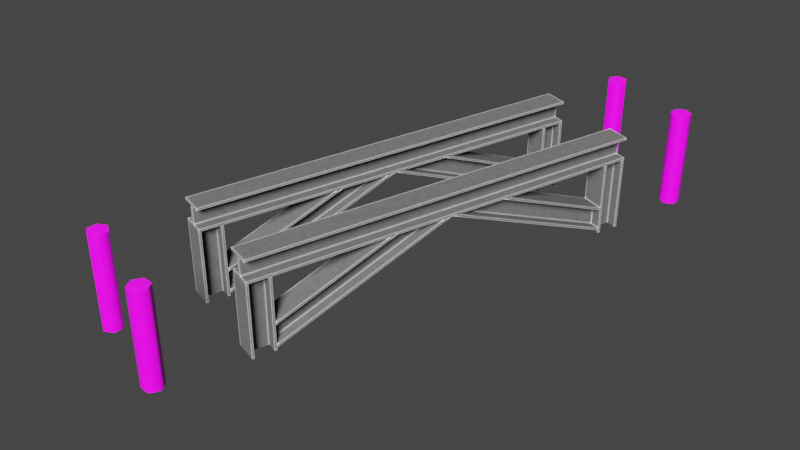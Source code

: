 # Source: 5x1arch.blend  (saved by Blender 2.93.21; exported with 4.5.12 LTS)
import bpy
from mathutils import Matrix  # noqa: F401  (used for matrix-valued properties, if any)

bpy.ops.wm.read_factory_settings(use_empty=True)
scene = bpy.context.scene
scene.name = 'Scene'

# ---- collections
col_collection_1 = bpy.data.collections.new('Collection 1'); scene.collection.children.link(col_collection_1)
col_collection_2 = bpy.data.collections.new('Collection 2'); scene.collection.children.link(col_collection_2)
col_collection_3 = bpy.data.collections.new('Collection 3'); scene.collection.children.link(col_collection_3)
col_collection_3.hide_render = True

# ---- images (referenced by path relative to the original .blend; pixels are not part of the script)
import os
ASSET_DIR = os.environ.get("B2B_ASSET_DIR", "")  # directory of the original .blend (textures are referenced by path, not embedded)
HERE = os.path.dirname(os.path.abspath(__file__))  # packed textures are extracted next to this script under _unpacked/

def load_image(name, relpath, width, height, colorspace="sRGB"):
    """Load a texture the original file referenced (path relative to the .blend, or extracted next to this script)."""
    p = next((c for c in (os.path.join(HERE, relpath), os.path.join(ASSET_DIR, relpath)) if relpath and os.path.exists(c)), "")
    if p:
        img = bpy.data.images.load(p, check_existing=True)
        img.name = name
    else:  # same state as the original file: an image datablock whose file is absent (Cycles renders it pink)
        img = bpy.data.images.new(name, width, height)
        img.source = "FILE"
        img.filepath = "//" + (relpath or name)
    img.colorspace_settings.name = colorspace
    return img
img_metal_texture = load_image('metal_texture', 'metal_texture.png', 1024, 1024, 'sRGB')
img_basewood_1k_d_brown_png = load_image('BaseWood_1K_D_Brown.png', 'BaseWood_1K_D_Brown.png', 1024, 1024, 'sRGB')
img_basewood_1k_d_brown_png_001 = load_image('BaseWood_1K_D_Brown.png.001', 'BaseWood_1K_D_Brown.png', 1024, 1024, 'sRGB')

# ---- materials (node trees are filled in below, after node groups)
mat_default_obj = bpy.data.materials.new('Default OBJ')
mat_material_002 = bpy.data.materials.new('Material.002')
mat_material_002.use_backface_culling = True
mat_material = bpy.data.materials.new('Material')
mat_material.alpha_threshold = 0.0
mat_material.line_color = (0.0, 0.0, 0.0, 1.0)
mat_material_001 = bpy.data.materials.new('Material.001')
mat_material_001.alpha_threshold = 0.0
mat_material_001.line_color = (0.0, 0.0, 0.0, 1.0)
mat_material_007 = bpy.data.materials.new('Material.007')

# ---- node groups
ng_edgemask = bpy.data.node_groups.new('EdgeMask', 'ShaderNodeTree')
_s = ng_edgemask.interface.new_socket(name='Color', in_out='OUTPUT', socket_type='NodeSocketColor')
_s.default_value = (0.0, 0.0, 0.0, 0.0)
_s = ng_edgemask.interface.new_socket(name='Radius', in_out='INPUT', socket_type='NodeSocketFloat')
_s.default_value = 0.05
_s.min_value = 0.0
_s.max_value = 1000.0
_s = ng_edgemask.interface.new_socket(name='Normal', in_out='INPUT', socket_type='NodeSocketVector')
_s.min_value = 0.0
_s.max_value = -1.0
_s.hide_value = True
_N = ng_edgemask.nodes; _L = ng_edgemask.links
n0 = _N.new('ShaderNodeBevel'); n0.name = 'Bevel'; n0.location = (-180, 80)
n0.samples = 10
n1 = _N.new('ShaderNodeNewGeometry'); n1.name = 'Geometry'; n1.location = (-200, -80)
n2 = _N.new('ShaderNodeVectorMath'); n2.name = 'Vector Math'; n2.location = (0, 0)
n2.operation = 'DOT_PRODUCT'
n3 = _N.new('NodeGroupInput'); n3.name = 'Group Input'; n3.location = (-400, 0)
n4 = _N.new('NodeGroupOutput'); n4.name = 'Group Output'; n4.location = (390, 0)
n5 = _N.new('ShaderNodeInvert'); n5.name = 'Invert'; n5.location = (200, 0)
_L.new(n5.outputs[0], n4.inputs[0])
_L.new(n0.outputs[0], n2.inputs[0])
_L.new(n1.outputs[1], n2.inputs[1])
_L.new(n2.outputs[1], n5.inputs[1])
_L.new(n3.outputs[0], n0.inputs[0])
_L.new(n3.outputs[1], n0.inputs[1])
n4.is_active_output = True

# ---- material node trees
mat_default_obj.use_nodes = True; mat_default_obj.node_tree.nodes.clear()
_N = mat_default_obj.node_tree.nodes; _L = mat_default_obj.node_tree.links
n0 = _N.new('ShaderNodeBsdfPrincipled'); n0.name = 'Principled BSDF'; n0.location = (10, 300)
n0.distribution = 'GGX'
n0.subsurface_method = 'BURLEY'
n0.inputs[3].default_value = 1.45
n0.inputs[27].default_value = (0.0, 0.0, 0.0, 1.0)
n0.inputs[28].default_value = 1.0
n1 = _N.new('ShaderNodeOutputMaterial'); n1.name = 'Material Output'; n1.location = (300, 300)
_L.new(n0.outputs[0], n1.inputs[0])
n1.is_active_output = True
mat_material_002.use_nodes = True; mat_material_002.node_tree.nodes.clear()
_N = mat_material_002.node_tree.nodes; _L = mat_material_002.node_tree.links
n0 = _N.new('ShaderNodeMath'); n0.name = 'Math'; n0.location = (1880, -200)
n0.inputs[2].default_value = 0.0
n1 = _N.new('ShaderNodeOutputMaterial'); n1.name = 'Material Output'; n1.location = (560, 320)
n2 = _N.new('ShaderNodeGroup'); n2.name = 'Group'; n2.location = (-640, 600)
n2.width = 335
n2.node_tree = ng_edgemask
n2.inputs[0].default_value = 0.04
n2.inputs[1].default_value = (0.0, 0.0, 0.0)
n3 = _N.new('ShaderNodeMix'); n3.name = 'Mix.001'; n3.location = (-440, 260)
n3.data_type = 'RGBA'
n3.inputs[6].default_value = (0.08228, 0.07421, 0.07421, 1.0)
n3.inputs[7].default_value = (0.09084, 0.08438, 0.08438, 1.0)
n4 = _N.new('ShaderNodeNewGeometry'); n4.name = 'Geometry'; n4.location = (-1260, 300)
n5 = _N.new('ShaderNodeTexVoronoi'); n5.name = 'Voronoi Texture'; n5.location = (-840, 300)
n5.inputs[2].default_value = 25.0
n6 = _N.new('ShaderNodeBsdfPrincipled'); n6.name = 'Principled BSDF'; n6.location = (180, 300)
n6.distribution = 'GGX'
n6.subsurface_method = 'BURLEY'
n6.inputs[3].default_value = 1.45
n6.inputs[27].default_value = (0.0, 0.0, 0.0, 1.0)
n6.inputs[28].default_value = 1.0
n7 = _N.new('ShaderNodeTexImage'); n7.name = 'Image Texture'; n7.location = (-1000, 580)
n7.image = img_metal_texture
n8 = _N.new('ShaderNodeBsdfDiffuse'); n8.name = 'Diffuse BSDF'; n8.location = (220, 500)
n9 = _N.new('ShaderNodeValToRGB'); n9.name = 'ColorRamp'; n9.location = (-400, -20)
while len(n9.color_ramp.elements) > 1: n9.color_ramp.elements.remove(n9.color_ramp.elements[-1])
n9.color_ramp.elements[0].position = 0.0; n9.color_ramp.elements[0].color = (0.07819, 0.07819, 0.07819, 1.0)
_e = n9.color_ramp.elements.new(1.0); _e.color = (0.09531, 0.09531, 0.09531, 1.0)
n10 = _N.new('ShaderNodeMix'); n10.name = 'Mix'; n10.location = (-200, 340)
n10.data_type = 'RGBA'
n10.inputs[7].default_value = (0.45, 0.45, 0.45, 1.0)
n11 = _N.new('ShaderNodeMath'); n11.name = 'Math.001'; n11.location = (-40, 140)
n11.operation = 'MAXIMUM'
n11.inputs[2].default_value = 0.0
_L.new(n2.outputs[0], n10.inputs[0])
_L.new(n4.outputs[0], n5.inputs[0])
_L.new(n3.outputs[2], n10.inputs[6])
_L.new(n5.outputs[1], n3.inputs[0])
_L.new(n5.outputs[1], n9.inputs[0])
_L.new(n11.outputs[0], n6.inputs[1])
_L.new(n2.outputs[0], n11.inputs[1])
_L.new(n10.outputs[2], n6.inputs[0])
_L.new(n9.outputs[0], n11.inputs[0])
_L.new(n8.outputs[0], n1.inputs[0])
_L.new(n11.outputs[0], n8.inputs[0])
n1.is_active_output = True
mat_material.use_nodes = True; mat_material.node_tree.nodes.clear()
_N = mat_material.node_tree.nodes; _L = mat_material.node_tree.links
n0 = _N.new('ShaderNodeOutputMaterial'); n0.name = 'Material Output'; n0.location = (300, 300)
n1 = _N.new('ShaderNodeBsdfPrincipled'); n1.name = 'Principled BSDF'; n1.location = (10, 300)
n1.distribution = 'GGX'
n1.subsurface_method = 'BURLEY'
n1.inputs[2].default_value = 0.4
n1.inputs[3].default_value = 1.45
n1.inputs[27].default_value = (0.0, 0.0, 0.0, 1.0)
n1.inputs[28].default_value = 1.0
n2 = _N.new('ShaderNodeTexImage'); n2.name = 'Image Texture'; n2.location = (-280, 280)
n2.image = img_basewood_1k_d_brown_png
_L.new(n1.outputs[0], n0.inputs[0])
_L.new(n2.outputs[0], n1.inputs[0])
n0.is_active_output = True
mat_material_001.use_nodes = True; mat_material_001.node_tree.nodes.clear()
_N = mat_material_001.node_tree.nodes; _L = mat_material_001.node_tree.links
n0 = _N.new('ShaderNodeOutputMaterial'); n0.name = 'Material Output'; n0.location = (300, 300)
n1 = _N.new('ShaderNodeBsdfPrincipled'); n1.name = 'Principled BSDF'; n1.location = (10, 300)
n1.distribution = 'GGX'
n1.subsurface_method = 'BURLEY'
n1.inputs[2].default_value = 0.4
n1.inputs[3].default_value = 1.45
n1.inputs[27].default_value = (0.0, 0.0, 0.0, 1.0)
n1.inputs[28].default_value = 1.0
n2 = _N.new('ShaderNodeTexImage'); n2.name = 'Image Texture'; n2.location = (-280, 280)
n2.image = img_basewood_1k_d_brown_png_001
_L.new(n1.outputs[0], n0.inputs[0])
_L.new(n2.outputs[0], n1.inputs[0])
n0.is_active_output = True
mat_material_007.use_nodes = True; mat_material_007.node_tree.nodes.clear()
_N = mat_material_007.node_tree.nodes; _L = mat_material_007.node_tree.links
n0 = _N.new('ShaderNodeBsdfPrincipled'); n0.name = 'Principled BSDF'; n0.location = (10, 300)
n0.distribution = 'GGX'
n0.subsurface_method = 'BURLEY'
n0.inputs[3].default_value = 1.45
n0.inputs[27].default_value = (0.0, 0.0, 0.0, 1.0)
n0.inputs[28].default_value = 1.0
n1 = _N.new('ShaderNodeOutputMaterial'); n1.name = 'Material Output'; n1.location = (300, 300)
n2 = _N.new('ShaderNodeTexImage'); n2.name = 'Image Texture'; n2.location = (-280, 280)
n2.image = img_basewood_1k_d_brown_png
_L.new(n0.outputs[0], n1.inputs[0])
_L.new(n2.outputs[0], n0.inputs[0])
n1.is_active_output = True

# ---- world
world_world = bpy.data.worlds.new('World'); scene.world = world_world
world_world.use_nodes = True; world_world.node_tree.nodes.clear()
_N = world_world.node_tree.nodes; _L = world_world.node_tree.links
n0 = _N.new('ShaderNodeOutputWorld'); n0.name = 'World Output'; n0.location = (300, 300)
n1 = _N.new('ShaderNodeBackground'); n1.name = 'Background'; n1.location = (10, 300)
n1.inputs[0].default_value = (0.05088, 0.05088, 0.05088, 1.0)
_L.new(n1.outputs[0], n0.inputs[0])
n0.is_active_output = True
world_world.color = (0.05088, 0.05088, 0.05088)
world_world.use_sun_shadow = False
world_world.sun_shadow_jitter_overblur = 0.0

# ---- cameras
cam_camera = bpy.data.cameras.new('Camera')
cam_camera.display_size = 0.1

# ---- lights
light_sun_001 = bpy.data.lights.new('Sun.001', 'SUN')
light_sun_001.transmission_factor = 0.0
light_sun_001.angle = 0.3146
light_sun_001.energy = 8.0
light_sun_001.shadow_soft_size = 0.09563

# ---- meshes
me_constructionsite1x1 = bpy.data.meshes.new('ConstructionSite1x1')
me_constructionsite1x1.from_pydata([(-0.2861, 0.3099, -0.2139), (-0.2824, -1.275e-07, -0.2176), (-0.25, -1.296e-07, -0.2042), (-0.25, 0.3099, -0.199), (-0.2176, -1.275e-07, -0.2176), (-0.2139, 0.3099, -0.2139), (-0.2042, -1.222e-07, -0.25), (-0.199, 0.3099, -0.25), (-0.2176, -1.169e-07, -0.2824), (-0.2139, 0.3099, -0.2861), (-0.25, -1.147e-07, -0.2958), (-0.25, 0.3099, -0.301), (-0.2824, -1.169e-07, -0.2824), (-0.2861, 0.3099, -0.2861), (-0.2958, -1.222e-07, -0.25), (-0.301, 0.3099, -0.25), (-0.2824, -1.275e-07, -0.2176), (-0.2861, 0.3099, -0.2139), (-0.2861, 0.3099, 0.2861), (-0.2824, -1.275e-07, 0.2824), (-0.25, -1.296e-07, 0.2958), (-0.25, 0.3099, 0.301), (-0.2176, -1.275e-07, 0.2824), (-0.2139, 0.3099, 0.2861), (-0.2042, -1.222e-07, 0.25), (-0.199, 0.3099, 0.25), (-0.2176, -1.169e-07, 0.2176), (-0.2139, 0.3099, 0.2139), (-0.25, -1.147e-07, 0.2042), (-0.25, 0.3099, 0.199), (-0.2824, -1.169e-07, 0.2176), (-0.2861, 0.3099, 0.2139), (-0.2958, -1.222e-07, 0.25), (-0.301, 0.3099, 0.25), (-0.2824, -1.275e-07, 0.2824), (-0.2861, 0.3099, 0.2861), (-0.25, 0.3223, 0.25), (-0.2139, 0.3099, 0.2861), (-0.199, 0.3099, 0.25), (-0.2139, 0.3099, 0.2139), (-0.25, 0.3099, 0.301), (-0.25, 0.3099, 0.199), (-0.2861, 0.3099, 0.2861), (-0.2861, 0.3099, 0.2139), (-0.301, 0.3099, 0.25), (-0.25, 0.3223, -0.25), (-0.2139, 0.3099, -0.2139), (-0.199, 0.3099, -0.25), (-0.2139, 0.3099, -0.2861), (-0.25, 0.3099, -0.199), (-0.25, 0.3099, -0.301), (-0.2861, 0.3099, -0.2139), (-0.2861, 0.3099, -0.2861), (-0.301, 0.3099, -0.25)], [], [(0, 1, 2), (3, 0, 2), (3, 2, 4), (5, 3, 4), (5, 4, 6), (7, 5, 6), (7, 6, 8), (9, 7, 8), (9, 8, 10), (11, 9, 10), (11, 10, 12), (13, 11, 12), (13, 12, 14), (15, 13, 14), (15, 14, 16), (17, 15, 16), (18, 19, 20), (21, 18, 20), (21, 20, 22), (23, 21, 22), (23, 22, 24), (25, 23, 24), (25, 24, 26), (27, 25, 26), (27, 26, 28), (29, 27, 28), (29, 28, 30), (31, 29, 30), (31, 30, 32), (33, 31, 32), (33, 32, 34), (35, 33, 34), (36, 37, 38), (36, 38, 39), (36, 40, 37), (36, 39, 41), (36, 42, 40), (36, 41, 43), (36, 44, 42), (36, 43, 44), (45, 46, 47), (45, 47, 48), (45, 49, 46), (45, 48, 50), (45, 51, 49), (45, 50, 52), (45, 53, 51), (45, 52, 53)])
me_constructionsite1x1.polygons.foreach_set('use_smooth', [True] * 48)
_uv = me_constructionsite1x1.uv_layers.new(name='UVMap')
_uv.uv.foreach_set('vector', [0.01218, 0.9958, 0.01259, 0.5045, 0.07306, 0.5045, 0.07264, 0.9958, 0.01218, 0.9958, 0.07306, 0.5045, 0.07264, 0.9958, 0.07306, 0.5045, 0.1335, 0.5045, 0.1331, 0.9958, 0.07264, 0.9958, 0.1335, 0.5045, 0.1331, 0.9958, 0.1335, 0.5045, 0.194, 0.5045, 0.1936, 0.9958, 0.1331, 0.9958, 0.194, 0.5045, 0.1936, 0.9958, 0.194, 0.5045, 0.2544, 0.5045, 0.254, 0.9958, 0.1936, 0.9958, 0.2544, 0.5045, 0.254, 0.9958, 0.2544, 0.5045, 0.3149, 0.5046, 0.3145, 0.9958, 0.254, 0.9958, 0.3149, 0.5046, 0.3145, 0.9958, 0.3149, 0.5046, 0.3754, 0.5046, 0.3749, 0.9958, 0.3145, 0.9958, 0.3754, 0.5046, 0.3749, 0.9958, 0.3754, 0.5046, 0.4358, 0.5046, 0.4354, 0.9958, 0.3749, 0.9958, 0.4358, 0.5046, 0.4354, 0.9958, 0.4358, 0.5046, 0.4963, 0.5046, 0.4959, 0.9958, 0.4354, 0.9958, 0.4963, 0.5046, 0.01218, 0.9958, 0.01259, 0.5045, 0.07306, 0.5045, 0.07264, 0.9958, 0.01218, 0.9958, 0.07306, 0.5045, 0.07264, 0.9958, 0.07306, 0.5045, 0.1335, 0.5045, 0.1331, 0.9958, 0.07264, 0.9958, 0.1335, 0.5045, 0.1331, 0.9958, 0.1335, 0.5045, 0.194, 0.5045, 0.1936, 0.9958, 0.1331, 0.9958, 0.194, 0.5045, 0.1936, 0.9958, 0.194, 0.5045, 0.2544, 0.5045, 0.254, 0.9958, 0.1936, 0.9958, 0.2544, 0.5045, 0.254, 0.9958, 0.2544, 0.5045, 0.3149, 0.5046, 0.3145, 0.9958, 0.254, 0.9958, 0.3149, 0.5046, 0.3145, 0.9958, 0.3149, 0.5046, 0.3754, 0.5046, 0.3749, 0.9958, 0.3145, 0.9958, 0.3754, 0.5046, 0.3749, 0.9958, 0.3754, 0.5046, 0.4358, 0.5046, 0.4354, 0.9958, 0.3749, 0.9958, 0.4358, 0.5046, 0.4354, 0.9958, 0.4358, 0.5046, 0.4963, 0.5046, 0.4959, 0.9958, 0.4354, 0.9958, 0.4963, 0.5046, 0.6884, 0.1879, 0.7119, 0.2446, 0.6649, 0.2446, 0.6884, 0.1879, 0.6649, 0.2446, 0.6317, 0.2114, 0.6884, 0.1879, 0.7451, 0.2114, 0.7119, 0.2446, 0.6884, 0.1879, 0.6317, 0.2114, 0.6317, 0.1644, 0.6884, 0.1879, 0.7451, 0.1644, 0.7451, 0.2114, 0.6884, 0.1879, 0.6317, 0.1644, 0.6649, 0.1312, 0.6884, 0.1879, 0.7119, 0.1312, 0.7451, 0.1644, 0.6884, 0.1879, 0.6649, 0.1312, 0.7119, 0.1312, 0.6884, 0.1879, 0.7119, 0.2446, 0.6649, 0.2446, 0.6884, 0.1879, 0.6649, 0.2446, 0.6317, 0.2114, 0.6884, 0.1879, 0.7451, 0.2114, 0.7119, 0.2446, 0.6884, 0.1879, 0.6317, 0.2114, 0.6317, 0.1644, 0.6884, 0.1879, 0.7451, 0.1644, 0.7451, 0.2114, 0.6884, 0.1879, 0.6317, 0.1644, 0.6649, 0.1312, 0.6884, 0.1879, 0.7119, 0.1312, 0.7451, 0.1644, 0.6884, 0.1879, 0.6649, 0.1312, 0.7119, 0.1312])
me_constructionsite1x1.materials.append(mat_default_obj)
me_constructionsite1x1.use_remesh_fix_poles = True
me_constructionsite1x1.use_remesh_preserve_attributes = False
me_constructionsite1x1.update()
me_constructionsite1x1.normals_split_custom_set([tuple(v) for v in zip(*[iter([-0.707, -0.017, 0.707, -0.707, -0.01695, 0.707, -1.493e-06, -0.01698, 0.9999, -2.474e-07, -0.01698, 0.9999, -0.707, -0.017, 0.707, -1.493e-06, -0.01698, 0.9999, -2.474e-07, -0.01698, 0.9999, -1.493e-06, -0.01698, 0.9999, 0.707, -0.01698, 0.707, 0.707, -0.01698, 0.707, -2.474e-07, -0.01698, 0.9999, 0.707, -0.01698, 0.707, 0.707, -0.01698, 0.707, 0.707, -0.01698, 0.707, 0.9999, -0.01698, 2.72e-06, 0.9999, -0.01698, -1.547e-06, 0.707, -0.01698, 0.707, 0.9999, -0.01698, 2.72e-06, 0.9999, -0.01698, -1.547e-06, 0.9999, -0.01698, 2.72e-06, 0.707, -0.01698, -0.707, 0.707, -0.01698, -0.707, 0.9999, -0.01698, -1.547e-06, 0.707, -0.01698, -0.707, 0.707, -0.01698, -0.707, 0.707, -0.01698, -0.707, 1.616e-06, -0.01698, -0.9999, -7.836e-07, -0.01698, -0.9999, 0.707, -0.01698, -0.707, 1.616e-06, -0.01698, -0.9999, -7.836e-07, -0.01698, -0.9999, 1.616e-06, -0.01698, -0.9999, -0.707, -0.01698, -0.707, -0.707, -0.01698, -0.707, -7.836e-07, -0.01698, -0.9999, -0.707, -0.01698, -0.707, -0.707, -0.01698, -0.707, -0.707, -0.01698, -0.707, -0.9999, -0.01698, -2.352e-06, -0.9999, -0.01698, 7.836e-07, -0.707, -0.01698, -0.707, -0.9999, -0.01698, -2.352e-06, -0.9999, -0.01698, 7.836e-07, -0.9999, -0.01698, -2.352e-06, -0.707, -0.01696, 0.707, -0.707, -0.01699, 0.707, -0.9999, -0.01698, 7.836e-07, -0.707, -0.01696, 0.707, -0.707, -0.017, 0.707, -0.707, -0.01695, 0.707, -3.579e-06, -0.01698, 0.9999, 1.443e-07, -0.01698, 0.9999, -0.707, -0.017, 0.707, -3.579e-06, -0.01698, 0.9999, 1.443e-07, -0.01698, 0.9999, -3.579e-06, -0.01698, 0.9999, 0.707, -0.01698, 0.707, 0.707, -0.01698, 0.707, 1.443e-07, -0.01698, 0.9999, 0.707, -0.01698, 0.707, 0.707, -0.01698, 0.707, 0.707, -0.01698, 0.707, 0.9999, -0.01698, 2.822e-06, 0.9999, -0.01698, -8.248e-07, 0.707, -0.01698, 0.707, 0.9999, -0.01698, 2.822e-06, 0.9999, -0.01698, -8.248e-07, 0.9999, -0.01698, 2.822e-06, 0.707, -0.01698, -0.707, 0.707, -0.01698, -0.707, 0.9999, -0.01698, -8.248e-07, 0.707, -0.01698, -0.707, 0.707, -0.01698, -0.707, 0.707, -0.01698, -0.707, 1.963e-06, -0.01698, -0.9999, -1.567e-06, -0.01698, -0.9999, 0.707, -0.01698, -0.707, 1.963e-06, -0.01698, -0.9999, -1.567e-06, -0.01698, -0.9999, 1.963e-06, -0.01698, -0.9999, -0.707, -0.01698, -0.707, -0.707, -0.01698, -0.707, -1.567e-06, -0.01698, -0.9999, -0.707, -0.01698, -0.707, -0.707, -0.01698, -0.707, -0.707, -0.01698, -0.707, -0.9999, -0.01698, -1.82e-06, -0.9999, -0.01698, 1.382e-06, -0.707, -0.01698, -0.707, -0.9999, -0.01698, -1.82e-06, -0.9999, -0.01698, 1.382e-06, -0.9999, -0.01698, -1.82e-06, -0.707, -0.01696, 0.707, -0.707, -0.01699, 0.707, -0.9999, -0.01698, 1.382e-06, -0.707, -0.01696, 0.707, -2.958e-07, 1.0, 1.641e-06, 0.1675, 0.9716, 0.1675, 0.2368, 0.9716, 1.359e-06, -2.958e-07, 1.0, 1.641e-06, 0.2368, 0.9716, 1.359e-06, 0.1675, 0.9716, -0.1675, -2.958e-07, 1.0, 1.641e-06, -1.07e-07, 0.9716, 0.2368, 0.1675, 0.9716, 0.1675, -2.958e-07, 1.0, 1.641e-06, 0.1675, 0.9716, -0.1675, -8.494e-08, 0.9716, -0.2368, -2.958e-07, 1.0, 1.641e-06, -0.1675, 0.9716, 0.1675, -1.07e-07, 0.9716, 0.2368, -2.958e-07, 1.0, 1.641e-06, -8.494e-08, 0.9716, -0.2368, -0.1675, 0.9716, -0.1675, -2.958e-07, 1.0, 1.641e-06, -0.2368, 0.9716, 2.227e-06, -0.1675, 0.9716, 0.1675, -2.958e-07, 1.0, 1.641e-06, -0.1675, 0.9716, -0.1675, -0.2368, 0.9716, 2.227e-06, -3.047e-07, 1.0, 1.466e-06, 0.1675, 0.9716, 0.1675, 0.2368, 0.9716, 1.265e-06, -3.047e-07, 1.0, 1.466e-06, 0.2368, 0.9716, 1.265e-06, 0.1675, 0.9716, -0.1675, -3.047e-07, 1.0, 1.466e-06, -1.133e-07, 0.9716, 0.2368, 0.1675, 0.9716, 0.1675, -3.047e-07, 1.0, 1.466e-06, 0.1675, 0.9716, -0.1675, -9.124e-08, 0.9716, -0.2368, -3.047e-07, 1.0, 1.466e-06, -0.1675, 0.9716, 0.1675, -1.133e-07, 0.9716, 0.2368, -3.047e-07, 1.0, 1.466e-06, -9.124e-08, 0.9716, -0.2368, -0.1675, 0.9716, -0.1675, -3.047e-07, 1.0, 1.466e-06, -0.2368, 0.9716, 2.048e-06, -0.1675, 0.9716, 0.1675, -3.047e-07, 1.0, 1.466e-06, -0.1675, 0.9716, -0.1675, -0.2368, 0.9716, 2.048e-06])] * 3)])
me_beam_004 = bpy.data.meshes.new('Beam.004')
me_beam_004.from_pydata([(-0.1, -0.7365, 0.1), (-0.01, -0.7448, 0.08), (0.1, -0.7448, 0.08), (0.1, -0.8108, -0.08), (0.1, -0.819, -0.1), (0.01, -0.819, -0.1), (-0.01, -0.819, -0.1), (0.01, -0.8108, -0.08), (0.01, -0.7448, 0.08), (-0.01, -0.7365, 0.1), (-0.1, -0.819, -0.1), (-0.1, -0.7448, 0.08), (0.01, -0.7365, 0.1), (-0.1, -0.8108, -0.08), (0.1, -0.7365, 0.1), (-0.01, -0.8108, -0.08), (-0.1, 0.3091, 0.1), (-0.01, 0.3576, 0.08), (0.1, 0.3576, 0.08), (0.1, 0.7453, -0.08), (0.1, 0.7938, -0.1), (0.01, 0.7938, -0.1), (-0.01, 0.7938, -0.1), (0.01, 0.7453, -0.08), (0.01, 0.3576, 0.08), (-0.01, 0.3091, 0.1), (-0.1, 0.7938, -0.1), (-0.1, 0.3576, 0.08), (0.01, 0.3091, 0.1), (-0.1, 0.7453, -0.08), (0.1, 0.3091, 0.1), (-0.01, 0.7453, -0.08), (-0.1, -0.693, 0.7299), (-0.01, -0.693, 0.7299), (0.01, -0.693, 0.7299), (0.1, -0.693, 0.7299), (0.1, -0.7006, 0.7114), (0.01, -0.7006, 0.7114), (0.01, -0.7616, 0.5635), (0.1, -0.7616, 0.5635), (0.1, -0.7693, 0.545), (0.01, -0.7693, 0.545), (-0.01, -0.7693, 0.545), (-0.1, -0.7693, 0.545), (-0.1, -0.7616, 0.5635), (-0.01, -0.7616, 0.5635), (-0.01, -0.7006, 0.7114), (-0.1, -0.7006, 0.7114), (-0.1, 0.8785, 0.0814), (-0.01, 0.8785, 0.0814), (0.01, 0.8785, 0.0814), (0.1, 0.8785, 0.0814), (0.1, 0.8709, 0.06291), (0.01, 0.8709, 0.06291), (0.01, 0.8098, -0.08499), (0.1, 0.8098, -0.08499), (0.1, 0.8022, -0.1035), (0.01, 0.8022, -0.1035), (-0.01, 0.8022, -0.1035), (-0.1, 0.8022, -0.1035), (-0.1, 0.8098, -0.08499), (-0.01, 0.8098, -0.08499), (-0.01, 0.8709, 0.06291), (-0.1, 0.8709, 0.06291), (-0.1, -1.013, -0.04664), (-0.01, -1.013, -0.04664), (0.01, -1.013, -0.04664), (0.1, -1.013, -0.04664), (0.1, -0.9949, -0.05427), (0.01, -0.9949, -0.05427), (0.01, -0.847, -0.1153), (0.1, -0.847, -0.1153), (0.1, -0.8285, -0.1229), (0.01, -0.8285, -0.1229), (-0.01, -0.8285, -0.1229), (-0.1, -0.8285, -0.1229), (-0.1, -0.847, -0.1153), (-0.01, -0.847, -0.1153), (-0.01, -0.9949, -0.05427), (-0.1, -0.9949, -0.05427), (-0.1, -0.7693, 0.545), (-0.01, -0.7693, 0.545), (0.01, -0.7693, 0.545), (0.1, -0.7693, 0.545), (0.1, -0.7508, 0.5373), (0.01, -0.7508, 0.5373), (0.01, -0.6029, 0.4763), (0.1, -0.6029, 0.4763), (0.1, -0.5844, 0.4687), (0.01, -0.5844, 0.4687), (-0.01, -0.5844, 0.4687), (-0.1, -0.5844, 0.4687), (-0.1, -0.6029, 0.4763), (-0.01, -0.6029, 0.4763), (-0.01, -0.7508, 0.5373), (-0.1, -0.7508, 0.5373)], [], [(13, 15, 31, 29), (12, 14, 30, 28), (10, 13, 29, 26), (9, 12, 28, 25), (8, 7, 23, 24), (6, 10, 26, 22), (5, 6, 22, 21), (4, 5, 21, 20), (7, 3, 19, 23), (3, 4, 20, 19), (14, 2, 18, 30), (2, 8, 24, 18), (15, 1, 17, 31), (1, 11, 27, 17), (0, 9, 25, 16), (11, 0, 16, 27), (32, 47, 46, 33), (33, 46, 37, 34), (34, 37, 36, 35), (38, 41, 40, 39), (38, 45, 42, 41), (44, 43, 42, 45), (37, 46, 45, 38), (32, 33, 49, 48), (33, 34, 50, 49), (34, 35, 51, 50), (35, 36, 52, 51), (36, 37, 53, 52), (37, 38, 54, 53), (38, 39, 55, 54), (39, 40, 56, 55), (40, 41, 57, 56), (41, 42, 58, 57), (42, 43, 59, 58), (43, 44, 60, 59), (44, 45, 61, 60), (45, 46, 62, 61), (46, 47, 63, 62), (47, 32, 48, 63), (64, 65, 81, 80), (65, 66, 82, 81), (66, 67, 83, 82), (67, 68, 84, 83), (68, 69, 85, 84), (69, 70, 86, 85), (70, 71, 87, 86), (71, 72, 88, 87), (72, 73, 89, 88), (73, 74, 90, 89), (74, 75, 91, 90), (75, 76, 92, 91), (76, 77, 93, 92), (77, 78, 94, 93), (78, 79, 95, 94), (79, 64, 80, 95)])
_uv = me_beam_004.uv_layers.new(name='UVMap')
_uv.uv.foreach_set('vector', [0.8354, 0.6441, 0.7975, 0.6441, 0.7975, 0.0, 0.8354, 0.0, 0.5612, 0.4328, 0.5232, 0.4328, 0.5232, 0.0, 0.5612, 0.0, 0.9747, 0.0, 0.9831, 0.003482, 0.9831, 0.6601, 0.9747, 0.6805, 0.5696, 0.4328, 0.5612, 0.4328, 0.5612, 0.0, 0.5696, 0.0, 0.5232, 0.6287, 0.4557, 0.6566, 0.4557, 0.0, 0.5232, 0.1636, 0.2068, 0.6675, 0.1688, 0.6675, 0.1688, 0.0, 0.2068, 0.0, 0.2152, 0.6675, 0.2068, 0.6675, 0.2068, 0.0, 0.2152, 0.0, 0.2532, 0.6675, 0.2152, 0.6675, 0.2152, 0.0, 0.2532, 0.0, 0.7975, 0.6441, 0.7595, 0.6441, 0.7595, 0.0, 0.7975, 0.0, 0.9916, 0.677, 0.9831, 0.6805, 0.9831, 0.0, 0.9916, 0.02045, 1.0, 0.9268, 0.9916, 0.9302, 0.9916, 0.4651, 1.0, 0.4856, 0.9409, 0.9125, 0.903, 0.9125, 0.903, 0.4562, 0.9409, 0.4562, 0.3882, 0.0, 0.4557, 0.02786, 0.4557, 0.493, 0.3882, 0.6566, 0.9409, 0.4562, 0.903, 0.4562, 0.903, 0.0, 0.9409, 0.0, 0.6076, 0.4328, 0.5696, 0.4328, 0.5696, 0.0, 0.6076, 2.98e-08, 0.9916, 0.0, 1.0, 0.003482, 1.0, 0.4447, 0.9916, 0.4651, 0.1688, 0.6675, 0.1772, 0.6675, 0.1772, 0.7055, 0.1688, 0.7055, 0.1688, 0.7055, 0.1772, 0.7055, 0.1772, 0.7139, 0.1688, 0.7139, 0.1688, 0.7139, 0.1772, 0.7139, 0.1772, 0.7519, 0.1688, 0.7519, 0.2447, 0.7139, 0.2532, 0.7139, 0.2532, 0.7519, 0.2447, 0.7519, 0.2447, 0.7139, 0.2447, 0.7055, 0.2532, 0.7055, 0.2532, 0.7139, 0.2447, 0.6675, 0.2532, 0.6675, 0.2532, 0.7055, 0.2447, 0.7055, 0.1772, 0.7139, 0.1772, 0.7055, 0.2447, 0.7055, 0.2447, 0.7139, 0.1688, 0.7036, 0.1308, 0.7036, 0.1308, 0.0, 0.1688, 0.0, 0.1308, 0.7036, 0.1224, 0.7036, 0.1224, 0.0, 0.1308, 0.0, 0.1224, 0.7036, 0.08439, 0.7036, 0.08439, 0.0, 0.1224, 0.0, 0.9747, 0.7173, 0.9662, 0.7173, 0.9662, 0.0, 0.9747, 0.0, 0.7215, 0.0, 0.7595, 0.0, 0.7595, 0.7036, 0.7215, 0.7036, 0.2532, 0.0, 0.3207, 0.0, 0.3207, 0.7173, 0.2532, 0.7173, 0.6456, 0.7036, 0.6076, 0.7036, 0.6076, 0.0, 0.6456, 0.0, 0.9662, 0.7173, 0.9578, 0.7173, 0.9578, 0.0, 0.9662, 0.0, 0.08439, 0.7036, 0.04641, 0.7036, 0.04641, 0.0, 0.08439, 0.0, 0.04641, 0.7036, 0.03797, 0.7036, 0.03797, 0.0, 0.04641, 0.0, 0.03797, 0.7036, 0.0, 0.7036, 1.49e-08, 0.0, 0.03797, 0.0, 0.9494, 0.0, 0.9578, 0.0, 0.9578, 0.7173, 0.9494, 0.7173, 0.6835, 0.7036, 0.6456, 0.7036, 0.6456, 0.0, 0.6835, 0.0, 0.3882, 0.7173, 0.3207, 0.7173, 0.3207, 0.0, 0.3882, 0.0, 0.7215, 0.7036, 0.6835, 0.7036, 0.6835, 0.0, 0.7215, 0.0, 0.9409, 0.0, 0.9494, 0.0, 0.9494, 0.7173, 0.9409, 0.7173, 0.7975, 0.6441, 0.8354, 0.6441, 0.8354, 0.9141, 0.7975, 0.9141, 0.8354, 0.6441, 0.8439, 0.6441, 0.8439, 0.9141, 0.8354, 0.9141, 0.8439, 0.6441, 0.8819, 0.6441, 0.8819, 0.9141, 0.8439, 0.9141, 0.8945, 0.5401, 0.903, 0.5401, 0.903, 0.8101, 0.8945, 0.8101, 0.7595, 0.6441, 0.7975, 0.6441, 0.7975, 0.9141, 0.7595, 0.9141, 0.8354, 0.0, 0.903, 0.0, 0.903, 0.27, 0.8354, 0.27, 0.4262, 0.6566, 0.4641, 0.6566, 0.4641, 0.9266, 0.4262, 0.9266, 0.5063, 0.6566, 0.5148, 0.6566, 0.5148, 0.9266, 0.5063, 0.9266, 0.5232, 0.4328, 0.5612, 0.4328, 0.5612, 0.7028, 0.5232, 0.7028, 0.5612, 0.4328, 0.5696, 0.4328, 0.5696, 0.7028, 0.5612, 0.7028, 0.5696, 0.4328, 0.6076, 0.4328, 0.6076, 0.7028, 0.5696, 0.7028, 0.5148, 0.6566, 0.5232, 0.6566, 0.5232, 0.9266, 0.5148, 0.9266, 0.3882, 0.6566, 0.4262, 0.6566, 0.4262, 0.9266, 0.3882, 0.9266, 0.8354, 0.27, 0.903, 0.27, 0.903, 0.5401, 0.8354, 0.5401, 0.4641, 0.6566, 0.5021, 0.6566, 0.5021, 0.9266, 0.4641, 0.9266, 0.8861, 0.5401, 0.8945, 0.5401, 0.8945, 0.8101, 0.8861, 0.8101])
me_beam_004.materials.append(mat_material_002)
me_beam_004.use_remesh_fix_poles = True
me_beam_004.use_remesh_preserve_attributes = False
me_beam_004.update()
me_platform_full_ironteeth = bpy.data.meshes.new('Platform.Full.IronTeeth')
me_platform_full_ironteeth.from_pydata([(-1.839, 2.384e-07, 0.8388), (-1.839, 0.8388, 0.8388), (-1.816, 0.8388, 0.9226), (-1.816, 2.384e-07, 0.9226), (-1.878, 0.8388, 0.9838), (-1.878, 2.384e-07, 0.9838), (-1.961, 0.8388, 0.9614), (-1.961, 2.384e-07, 0.9614), (-1.984, 2.384e-07, 0.8777), (-1.984, 0.8388, 0.8777), (-1.922, 2.384e-07, 0.8164), (-1.922, 0.8388, 0.8164), (-1.839, 0.8388, 0.8388), (-1.839, 2.384e-07, 0.8388), (-1.839, 2.384e-07, 0.1612), (-1.839, 0.8388, 0.1612), (-1.923, 0.8388, 0.1836), (-1.923, 2.384e-07, 0.1836), (-1.984, 0.8388, 0.1223), (-1.984, 2.384e-07, 0.1223), (-1.961, 0.8388, 0.03864), (-1.961, 2.384e-07, 0.03864), (-1.878, 2.384e-07, 0.01624), (-1.878, 0.8388, 0.01624), (-1.816, 2.384e-07, 0.07753), (-1.816, 0.8388, 0.07753), (-1.839, 0.8388, 0.1612), (-1.839, 2.384e-07, 0.1612)], [], [(0, 1, 2), (3, 0, 2), (3, 2, 4), (5, 3, 4), (5, 4, 6), (7, 5, 6), (8, 7, 6), (9, 8, 6), (10, 8, 9), (11, 10, 9), (10, 11, 12), (13, 10, 12), (14, 15, 16), (17, 14, 16), (17, 16, 18), (19, 17, 18), (19, 18, 20), (21, 19, 20), (22, 21, 20), (23, 22, 20), (24, 22, 23), (25, 24, 23), (24, 25, 26), (27, 24, 26)])
me_platform_full_ironteeth.polygons.foreach_set('use_smooth', [True] * 24)
_uv = me_platform_full_ironteeth.uv_layers.new(name='UVMap')
_uv.uv.foreach_set('vector', [0.4915, 0.9983, 0.4915, 0.5014, 0.4476, 0.5014, 0.4476, 0.9983, 0.4915, 0.9983, 0.4476, 0.5014, 0.4476, 0.9983, 0.4476, 0.5014, 0.3661, 0.5014, 0.3661, 0.9983, 0.4476, 0.9983, 0.3661, 0.5014, 0.3661, 0.9983, 0.3661, 0.5014, 0.3253, 0.5014, 0.3253, 0.9983, 0.3661, 0.9983, 0.3253, 0.5014, 0.2846, 0.9983, 0.3253, 0.9983, 0.3253, 0.5014, 0.2846, 0.5014, 0.2846, 0.9983, 0.3253, 0.5014, 0.203, 0.9983, 0.2846, 0.9983, 0.2846, 0.5014, 0.203, 0.5014, 0.203, 0.9983, 0.2846, 0.5014, 0.203, 0.9983, 0.203, 0.5014, 0.1592, 0.5014, 0.1592, 0.9983, 0.203, 0.9983, 0.1592, 0.5014, 0.4915, 0.9983, 0.4915, 0.5014, 0.4476, 0.5014, 0.4476, 0.9983, 0.4915, 0.9983, 0.4476, 0.5014, 0.4476, 0.9983, 0.4476, 0.5014, 0.3661, 0.5014, 0.3661, 0.9983, 0.4476, 0.9983, 0.3661, 0.5014, 0.3661, 0.9983, 0.3661, 0.5014, 0.3253, 0.5014, 0.3253, 0.9983, 0.3661, 0.9983, 0.3253, 0.5014, 0.2846, 0.9983, 0.3253, 0.9983, 0.3253, 0.5014, 0.2846, 0.5014, 0.2846, 0.9983, 0.3253, 0.5014, 0.203, 0.9983, 0.2846, 0.9983, 0.2846, 0.5014, 0.203, 0.5014, 0.203, 0.9983, 0.2846, 0.5014, 0.203, 0.9983, 0.203, 0.5014, 0.1592, 0.5014, 0.1592, 0.9983, 0.203, 0.9983, 0.1592, 0.5014])
me_platform_full_ironteeth.materials.append(mat_material)
me_platform_full_ironteeth.materials.append(None)
me_platform_full_ironteeth.use_remesh_fix_poles = True
me_platform_full_ironteeth.use_remesh_preserve_attributes = False
me_platform_full_ironteeth.update()
me_platform_full_ironteeth.normals_split_custom_set([tuple(v) for v in zip(*[iter([0.708, 2.396e-05, -0.7062, 0.7079, -0.0001675, -0.7063, 0.9657, -0.0004691, 0.2595, 0.9661, 0.0, 0.258, 0.708, 2.396e-05, -0.7062, 0.9657, -0.0004691, 0.2595, 0.9661, 0.0, 0.258, 0.9657, -0.0004691, 0.2595, 0.2594, 0.0001344, 0.9658, 0.2597, 0.0, 0.9657, 0.9661, 0.0, 0.258, 0.2594, 0.0001344, 0.9658, 0.2597, 0.0, 0.9657, 0.2594, 0.0001344, 0.9658, -0.7074, 0.001033, 0.7068, -0.7081, -9.732e-11, 0.7061, 0.2597, 0.0, 0.9657, -0.7074, 0.001033, 0.7068, -0.9659, 0.0, -0.2591, -0.7081, -9.732e-11, 0.7061, -0.7074, 0.001033, 0.7068, -0.9659, 0.0, -0.2591, -0.9659, 0.0, -0.2591, -0.7074, 0.001033, 0.7068, -0.2592, 0.0, -0.9658, -0.9659, 0.0, -0.2591, -0.9659, 0.0, -0.2591, -0.2587, 0.001332, -0.9659, -0.2592, 0.0, -0.9658, -0.9659, 0.0, -0.2591, -0.2592, 0.0, -0.9658, -0.2587, 0.001332, -0.9659, 0.7079, 0.00012, -0.7063, 0.708, 2.393e-05, -0.7062, -0.2592, 0.0, -0.9658, 0.7079, 0.00012, -0.7063, 0.7062, 2.396e-05, 0.708, 0.7063, 0.0002632, 0.7079, -0.2594, -0.0003836, 0.9658, -0.2582, 0.0, 0.9661, 0.7062, 2.396e-05, 0.708, -0.2594, -0.0003836, 0.9658, -0.2582, 0.0, 0.9661, -0.2594, -0.0003836, 0.9658, -0.9657, 0.0001601, 0.2596, -0.9657, 0.0, 0.2595, -0.2582, 0.0, 0.9661, -0.9657, 0.0001601, 0.2596, -0.9657, 0.0, 0.2595, -0.9657, 0.0001601, 0.2596, -0.7068, 0.001087, -0.7074, -0.7062, 3.438e-07, -0.708, -0.9657, 0.0, 0.2595, -0.7068, 0.001087, -0.7074, 0.2591, 0.0, -0.9659, -0.7062, 3.438e-07, -0.708, -0.7068, 0.001087, -0.7074, 0.2591, 0.0, -0.9659, 0.2591, 0.0, -0.9659, -0.7068, 0.001087, -0.7074, 0.9659, 0.0, -0.259, 0.2591, 0.0, -0.9659, 0.2591, 0.0, -0.9659, 0.9659, 0.00139, -0.2588, 0.9659, 0.0, -0.259, 0.2591, 0.0, -0.9659, 0.9659, 0.0, -0.259, 0.9659, 0.00139, -0.2588, 0.7063, 0.00012, 0.7079, 0.7062, 0.0003121, 0.708, 0.9659, 0.0, -0.259, 0.7063, 0.00012, 0.7079])] * 3)])
me_platform_full_ironteeth_002 = bpy.data.meshes.new('Platform.Full.IronTeeth.002')
me_platform_full_ironteeth_002.from_pydata([(-0.01, 1.011, 0.99), (-0.01, 1.011, 0.01), (-0.1358, 1.011, 0.1359), (-0.1358, 1.011, 0.8643), (-0.1358, 1.011, 0.1359), (-0.1622, 0.9562, 0.1623), (-0.1622, 0.9562, 0.8378), (-0.1358, 1.011, 0.8643), (-0.838, 0.9562, 0.1623), (-0.8297, 0.8389, 0.1694), (-0.1691, 0.8389, 0.1694), (-0.1622, 0.9562, 0.1623), (-0.99, 1.011, 0.99), (-0.01, 1.011, 0.99), (-0.1358, 1.011, 0.8643), (-0.8641, 1.011, 0.8643), (-0.1358, 1.011, 0.8643), (-0.1622, 0.9562, 0.8378), (-0.838, 0.9562, 0.8378), (-0.8641, 1.011, 0.8643), (-0.1622, 0.9562, 0.1623), (-0.1691, 0.8389, 0.1694), (-0.1691, 0.8389, 0.83), (-0.1622, 0.9562, 0.8378), (-0.99, 1.011, 0.01), (-0.99, 1.011, 0.99), (-0.8641, 1.011, 0.8643), (-0.8641, 1.011, 0.1359), (-0.8641, 1.011, 0.8643), (-0.838, 0.9562, 0.8378), (-0.838, 0.9562, 0.1623), (-0.8641, 1.011, 0.1359), (-0.1622, 0.9562, 0.8378), (-0.1691, 0.8389, 0.83), (-0.8297, 0.8389, 0.83), (-0.838, 0.9562, 0.8378), (-0.01, 1.011, 0.01), (-0.99, 1.011, 0.01), (-0.8641, 1.011, 0.1359), (-0.1358, 1.011, 0.1359), (-0.8641, 1.011, 0.1359), (-0.838, 0.9562, 0.1623), (-0.1622, 0.9562, 0.1623), (-0.1358, 1.011, 0.1359), (-0.7567, 0.9931, 0.8466), (-0.7567, 0.9931, 0.1551), (-0.8481, 0.9931, 0.1551), (-0.8481, 0.9931, 0.8466), (-0.7359, 0.9562, 0.8466), (-0.7359, 0.9562, 0.1551), (-0.7567, 0.9931, 0.1551), (-0.7567, 0.9931, 0.8466), (-0.8481, 0.9931, 0.1551), (-0.8684, 0.9562, 0.1551), (-0.8684, 0.9562, 0.8466), (-0.8481, 0.9931, 0.8466), (-0.5545, 0.9931, 0.8466), (-0.5545, 0.9931, 0.1551), (-0.6459, 0.9931, 0.1551), (-0.6459, 0.9931, 0.8466), (-0.5336, 0.9562, 0.8466), (-0.5336, 0.9562, 0.1551), (-0.5545, 0.9931, 0.1551), (-0.5545, 0.9931, 0.8466), (-0.6459, 0.9931, 0.1551), (-0.6662, 0.9562, 0.1551), (-0.6662, 0.9562, 0.8466), (-0.6459, 0.9931, 0.8466), (-0.866, 0.9994, 0.6448), (-0.1301, 0.9994, 0.6448), (-0.1301, 0.9994, 0.5534), (-0.866, 0.9994, 0.5534), (-0.866, 0.9625, 0.6657), (-0.1301, 0.9625, 0.6657), (-0.1301, 0.9994, 0.6448), (-0.866, 0.9994, 0.6448), (-0.1301, 0.9994, 0.5534), (-0.1301, 0.9625, 0.5331), (-0.866, 0.9625, 0.5331), (-0.866, 0.9994, 0.5534), (-0.866, 0.9994, 0.8471), (-0.1301, 0.9994, 0.8471), (-0.1301, 0.9994, 0.7557), (-0.866, 0.9994, 0.7557), (-0.866, 0.9625, 0.8679), (-0.1301, 0.9625, 0.8679), (-0.1301, 0.9994, 0.8471), (-0.866, 0.9994, 0.8471), (-0.1301, 0.9994, 0.7557), (-0.1301, 0.9625, 0.7354), (-0.866, 0.9625, 0.7354), (-0.866, 0.9994, 0.7557), (-0.866, 0.9994, 0.2427), (-0.1301, 0.9994, 0.2427), (-0.1301, 0.9994, 0.1513), (-0.866, 0.9994, 0.1513), (-0.866, 0.9625, 0.2636), (-0.1301, 0.9625, 0.2636), (-0.1301, 0.9994, 0.2427), (-0.866, 0.9994, 0.2427), (-0.1301, 0.9994, 0.1513), (-0.1301, 0.9625, 0.131), (-0.866, 0.9625, 0.131), (-0.866, 0.9994, 0.1513), (-0.866, 0.9994, 0.445), (-0.1301, 0.9994, 0.445), (-0.1301, 0.9994, 0.3536), (-0.866, 0.9994, 0.3536), (-0.866, 0.9625, 0.4659), (-0.1301, 0.9625, 0.4659), (-0.1301, 0.9994, 0.445), (-0.866, 0.9994, 0.445), (-0.1301, 0.9994, 0.3536), (-0.1301, 0.9625, 0.3333), (-0.866, 0.9625, 0.3333), (-0.866, 0.9994, 0.3536), (-0.3546, 0.9931, 0.8466), (-0.3546, 0.9931, 0.1551), (-0.446, 0.9931, 0.1551), (-0.446, 0.9931, 0.8466), (-0.3338, 0.9562, 0.8466), (-0.3338, 0.9562, 0.1551), (-0.3546, 0.9931, 0.1551), (-0.3546, 0.9931, 0.8466), (-0.446, 0.9931, 0.1551), (-0.4663, 0.9562, 0.1551), (-0.4663, 0.9562, 0.8466), (-0.446, 0.9931, 0.8466), (-0.1524, 0.9931, 0.8466), (-0.1524, 0.9931, 0.1551), (-0.2438, 0.9931, 0.1551), (-0.2438, 0.9931, 0.8466), (-0.1315, 0.9562, 0.8466), (-0.1315, 0.9562, 0.1551), (-0.1524, 0.9931, 0.1551), (-0.1524, 0.9931, 0.8466), (-0.2438, 0.9931, 0.1551), (-0.2641, 0.9562, 0.1551), (-0.2641, 0.9562, 0.8466), (-0.2438, 0.9931, 0.8466), (-0.1691, 0.8389, 0.1694), (-0.01, 0.8389, 0.01), (-0.01, 0.8389, 0.99), (-0.1691, 0.8389, 0.83), (-0.01, 0.91, 0.99), (-0.01, 0.8389, 0.99), (-0.01, 0.8389, 0.01), (-0.01, 0.91, 0.01), (-0.8297, 0.8389, 0.1694), (-0.99, 0.8388, 0.01), (-0.01, 0.8389, 0.01), (-0.1691, 0.8389, 0.1694), (-0.01, 0.91, 0.01), (-0.01, 0.8389, 0.01), (-0.99, 0.8388, 0.01), (-0.99, 0.91, 0.01), (-0.8297, 0.8389, 0.83), (-0.99, 0.8388, 0.99), (-0.99, 0.8388, 0.01), (-0.8297, 0.8389, 0.1694), (-0.99, 0.91, 0.01), (-0.99, 0.8388, 0.01), (-0.99, 0.8388, 0.99), (-0.99, 0.91, 0.99), (-0.1691, 0.8389, 0.83), (-0.01, 0.8389, 0.99), (-0.99, 0.8388, 0.99), (-0.8297, 0.8389, 0.83), (-0.99, 0.91, 0.99), (-0.99, 0.8388, 0.99), (-0.01, 0.8389, 0.99), (-0.01, 0.91, 0.99), (-0.1301, 0.9625, 0.4659), (-0.866, 0.9625, 0.4659), (-0.866, 0.9625, 0.3333), (-0.1301, 0.9625, 0.3333), (-0.3338, 0.9562, 0.1551), (-0.3338, 0.9562, 0.8466), (-0.4663, 0.9562, 0.8466), (-0.4663, 0.9562, 0.1551), (-0.5336, 0.9562, 0.1551), (-0.5336, 0.9562, 0.8466), (-0.6662, 0.9562, 0.8466), (-0.6662, 0.9562, 0.1551), (-0.1301, 0.9625, 0.6657), (-0.866, 0.9625, 0.6657), (-0.866, 0.9625, 0.5331), (-0.1301, 0.9625, 0.5331), (-0.1315, 0.9562, 0.1551), (-0.1315, 0.9562, 0.8466), (-0.2641, 0.9562, 0.8466), (-0.2641, 0.9562, 0.1551), (-0.1301, 0.9625, 0.8679), (-0.866, 0.9625, 0.8679), (-0.866, 0.9625, 0.7354), (-0.1301, 0.9625, 0.7354), (-0.1301, 0.9625, 0.2636), (-0.866, 0.9625, 0.2636), (-0.866, 0.9625, 0.131), (-0.1301, 0.9625, 0.131), (-0.7359, 0.9562, 0.1551), (-0.7359, 0.9562, 0.8466), (-0.8684, 0.9562, 0.8466), (-0.8684, 0.9562, 0.1551), (-0.838, 0.9562, 0.8378), (-0.8297, 0.8389, 0.83), (-0.8297, 0.8389, 0.1694), (-0.838, 0.9562, 0.1623), (-0.01, 0.96, -0.01073), (-0.0001422, 0.96, 6.16e-05), (-0.01, 0.91, 0.01), (-0.01, 1.011, 0.01), (-0.99, 0.91, 0.01), (-0.99, 1.011, 0.01), (-0.99, 0.96, -0.01073), (-0.9999, 0.96, 4.652e-05), (-0.99, 1.011, 0.01), (-1.011, 0.96, 0.01), (-0.99, 1.011, 0.99), (-0.9999, 0.96, 4.652e-05), (-0.99, 0.91, 0.01), (-0.99, 0.91, 0.99), (-1.011, 0.96, 0.99), (-1.0, 0.96, 0.9999), (-0.99, 1.011, 0.99), (-0.99, 0.96, 1.011), (-0.01, 1.011, 0.99), (-1.0, 0.96, 0.9999), (-0.99, 0.91, 0.99), (-0.01, 0.91, 0.99), (-0.01, 0.96, 1.011), (9.036e-05, 0.96, 1.0), (-0.01, 1.011, 0.99), (0.01073, 0.96, 0.99), (-0.01, 1.011, 0.01), (9.036e-05, 0.96, 1.0), (-0.01, 0.91, 0.99), (-0.01, 0.91, 0.01), (0.01073, 0.96, 0.01), (-0.0001422, 0.96, 6.16e-05)], [], [(0, 1, 2), (3, 0, 2), (4, 5, 6), (7, 4, 6), (8, 9, 10), (11, 8, 10), (12, 13, 14), (15, 12, 14), (16, 17, 18), (19, 16, 18), (20, 21, 22), (23, 20, 22), (24, 25, 26), (27, 24, 26), (28, 29, 30), (31, 28, 30), (32, 33, 34), (35, 32, 34), (36, 37, 38), (39, 36, 38), (40, 41, 42), (43, 40, 42), (44, 45, 46), (47, 44, 46), (48, 49, 50), (51, 48, 50), (52, 53, 54), (55, 52, 54), (56, 57, 58), (59, 56, 58), (60, 61, 62), (63, 60, 62), (64, 65, 66), (67, 64, 66), (68, 69, 70), (71, 68, 70), (72, 73, 74), (75, 72, 74), (76, 77, 78), (79, 76, 78), (80, 81, 82), (83, 80, 82), (84, 85, 86), (87, 84, 86), (88, 89, 90), (91, 88, 90), (92, 93, 94), (95, 92, 94), (96, 97, 98), (99, 96, 98), (100, 101, 102), (103, 100, 102), (104, 105, 106), (107, 104, 106), (108, 109, 110), (111, 108, 110), (112, 113, 114), (115, 112, 114), (116, 117, 118), (119, 116, 118), (120, 121, 122), (123, 120, 122), (124, 125, 126), (127, 124, 126), (128, 129, 130), (131, 128, 130), (132, 133, 134), (135, 132, 134), (136, 137, 138), (139, 136, 138), (140, 141, 142), (143, 140, 142), (144, 145, 146), (147, 144, 146), (148, 149, 150), (151, 148, 150), (152, 153, 154), (155, 152, 154), (156, 157, 158), (159, 156, 158), (160, 161, 162), (163, 160, 162), (164, 165, 166), (167, 164, 166), (168, 169, 170), (171, 168, 170), (172, 173, 174), (175, 172, 174), (176, 177, 178), (179, 176, 178), (180, 181, 182), (183, 180, 182), (184, 185, 186), (187, 184, 186), (188, 189, 190), (191, 188, 190), (192, 193, 194), (195, 192, 194), (196, 197, 198), (199, 196, 198), (200, 201, 202), (203, 200, 202), (204, 205, 206), (207, 204, 206), (208, 209, 210), (208, 211, 209), (208, 210, 212), (211, 208, 213), (214, 208, 212), (208, 214, 213), (215, 214, 212), (214, 215, 213), (216, 217, 218), (217, 216, 219), (217, 219, 220), (217, 220, 221), (217, 222, 218), (222, 217, 221), (222, 223, 218), (223, 222, 221), (224, 225, 226), (225, 224, 227), (225, 227, 228), (225, 228, 229), (225, 230, 226), (230, 225, 229), (230, 231, 226), (231, 230, 229), (232, 233, 234), (233, 232, 235), (233, 235, 236), (233, 236, 237), (233, 238, 234), (238, 233, 237), (238, 239, 234), (239, 238, 237)])
me_platform_full_ironteeth_002.polygons.foreach_set('use_smooth', [True] * 136)
_uv = me_platform_full_ironteeth_002.uv_layers.new(name='UVMap')
_uv.uv.foreach_set('vector', [0.8745, 0.8749, 0.8745, 0.5, 0.8119, 0.5, 0.8119, 0.8749, 0.8745, 0.8749, 0.8119, 0.5, 0.8119, 0.5, 0.7802, 0.5, 0.7802, 0.8749, 0.8119, 0.8749, 0.8119, 0.5, 0.7802, 0.8749, 0.9984, 0.5002, 0.8751, 0.5002, 0.8751, 0.8753, 0.9984, 0.8753, 0.9984, 0.5002, 0.8751, 0.8753, 0.875, 0.8749, 0.875, 0.5, 0.9375, 0.5, 0.9375, 0.8749, 0.875, 0.8749, 0.9375, 0.5, 0.9375, 0.5, 0.9692, 0.5, 0.9692, 0.8749, 0.9375, 0.8749, 0.9375, 0.5, 0.9692, 0.8749, 0.751, 0.5002, 0.8751, 0.5002, 0.8751, 0.8753, 0.751, 0.8753, 0.751, 0.5002, 0.8751, 0.8753, 0.8745, 0.5, 0.8745, 0.8749, 0.8119, 0.8749, 0.8119, 0.5, 0.8745, 0.5, 0.8119, 0.8749, 0.8119, 0.8749, 0.7802, 0.8749, 0.7802, 0.5, 0.8119, 0.5, 0.8119, 0.8749, 0.7802, 0.5, 0.9984, 0.5002, 0.8751, 0.5002, 0.8751, 0.8753, 0.9984, 0.8753, 0.9984, 0.5002, 0.8751, 0.8753, 0.875, 0.5, 0.875, 0.8749, 0.9375, 0.8749, 0.9375, 0.5, 0.875, 0.5, 0.9375, 0.8749, 0.9375, 0.8749, 0.9692, 0.8749, 0.9692, 0.5, 0.9375, 0.5, 0.9375, 0.8749, 0.9692, 0.5, 0.8754, 0.5003, 0.8754, 0.2501, 0.9378, 0.2501, 0.9378, 0.5003, 0.8754, 0.5003, 0.9378, 0.2501, 0.8125, 0.5003, 0.8125, 0.2501, 0.8754, 0.2501, 0.8754, 0.5003, 0.8125, 0.5003, 0.8754, 0.2501, 0.9378, 0.2501, 0.9994, 0.2501, 0.9994, 0.5003, 0.9378, 0.5003, 0.9378, 0.2501, 0.9994, 0.5003, 0.8754, 0.5003, 0.8754, 0.2501, 0.9378, 0.2501, 0.9378, 0.5003, 0.8754, 0.5003, 0.9378, 0.2501, 0.8125, 0.5003, 0.8125, 0.2501, 0.8754, 0.2501, 0.8754, 0.5003, 0.8125, 0.5003, 0.8754, 0.2501, 0.9378, 0.2501, 0.9994, 0.2501, 0.9994, 0.5003, 0.9378, 0.5003, 0.9378, 0.2501, 0.9994, 0.5003, 0.9378, 0.2501, 0.9378, 0.5003, 0.8754, 0.5003, 0.8754, 0.2501, 0.9378, 0.2501, 0.8754, 0.5003, 0.9994, 0.2501, 0.9994, 0.5003, 0.9378, 0.5003, 0.9378, 0.2501, 0.9994, 0.2501, 0.9378, 0.5003, 0.8754, 0.5003, 0.8125, 0.5003, 0.8125, 0.2501, 0.8754, 0.2501, 0.8754, 0.5003, 0.8125, 0.2501, 0.9378, 0.2501, 0.9378, 0.5003, 0.8754, 0.5003, 0.8754, 0.2501, 0.9378, 0.2501, 0.8754, 0.5003, 0.9994, 0.2501, 0.9994, 0.5003, 0.9378, 0.5003, 0.9378, 0.2501, 0.9994, 0.2501, 0.9378, 0.5003, 0.8754, 0.5003, 0.8125, 0.5003, 0.8125, 0.2501, 0.8754, 0.2501, 0.8754, 0.5003, 0.8125, 0.2501, 0.8754, 0.5003, 0.8754, 0.2501, 0.9378, 0.2501, 0.9378, 0.5003, 0.8754, 0.5003, 0.9378, 0.2501, 0.8125, 0.5003, 0.8125, 0.2501, 0.8754, 0.2501, 0.8754, 0.5003, 0.8125, 0.5003, 0.8754, 0.2501, 0.9378, 0.2501, 0.9994, 0.2501, 0.9994, 0.5003, 0.9378, 0.5003, 0.9378, 0.2501, 0.9994, 0.5003, 0.8754, 0.5003, 0.8754, 0.2501, 0.9378, 0.2501, 0.9378, 0.5003, 0.8754, 0.5003, 0.9378, 0.2501, 0.8125, 0.5003, 0.8125, 0.2501, 0.8754, 0.2501, 0.8754, 0.5003, 0.8125, 0.5003, 0.8754, 0.2501, 0.9378, 0.2501, 0.9994, 0.2501, 0.9994, 0.5003, 0.9378, 0.5003, 0.9378, 0.2501, 0.9994, 0.5003, 0.9378, 0.2501, 0.9378, 0.5003, 0.8754, 0.5003, 0.8754, 0.2501, 0.9378, 0.2501, 0.8754, 0.5003, 0.9994, 0.2501, 0.9994, 0.5003, 0.9378, 0.5003, 0.9378, 0.2501, 0.9994, 0.2501, 0.9378, 0.5003, 0.8754, 0.5003, 0.8125, 0.5003, 0.8125, 0.2501, 0.8754, 0.2501, 0.8754, 0.5003, 0.8125, 0.2501, 0.9378, 0.2501, 0.9378, 0.5003, 0.8754, 0.5003, 0.8754, 0.2501, 0.9378, 0.2501, 0.8754, 0.5003, 0.9994, 0.2501, 0.9994, 0.5003, 0.9378, 0.5003, 0.9378, 0.2501, 0.9994, 0.2501, 0.9378, 0.5003, 0.8754, 0.5003, 0.8125, 0.5003, 0.8125, 0.2501, 0.8754, 0.2501, 0.8754, 0.5003, 0.8125, 0.2501, 0.875, 0.5004, 0.9376, 0.5169, 0.9376, 0.8588, 0.875, 0.8757, 0.875, 0.5004, 0.9376, 0.8588, 0.9996, 0.8753, 0.9376, 0.8753, 0.9376, 0.5004, 0.9996, 0.5004, 0.9996, 0.8753, 0.9376, 0.5004, 0.875, 0.5004, 0.9376, 0.5169, 0.9376, 0.8588, 0.875, 0.8757, 0.875, 0.5004, 0.9376, 0.8588, 0.9996, 0.8753, 0.9376, 0.8753, 0.9376, 0.5004, 0.9996, 0.5004, 0.9996, 0.8753, 0.9376, 0.5004, 0.875, 0.5004, 0.9376, 0.5169, 0.9376, 0.8588, 0.875, 0.8757, 0.875, 0.5004, 0.9376, 0.8588, 0.9996, 0.8753, 0.9376, 0.8753, 0.9376, 0.5004, 0.9996, 0.5004, 0.9996, 0.8753, 0.9376, 0.5004, 0.875, 0.5004, 0.9376, 0.5169, 0.9376, 0.8588, 0.875, 0.8757, 0.875, 0.5004, 0.9376, 0.8588, 0.9996, 0.8753, 0.9376, 0.8753, 0.9376, 0.5004, 0.9996, 0.5004, 0.9996, 0.8753, 0.9376, 0.5004, 0.8125, 0.2501, 0.8125, 0.5003, 0.75, 0.5003, 0.75, 0.2501, 0.8125, 0.2501, 0.75, 0.5003, 0.75, 0.5003, 0.75, 0.2501, 0.8125, 0.2501, 0.8125, 0.5003, 0.75, 0.5003, 0.8125, 0.2501, 0.8125, 0.2501, 0.8125, 0.5003, 0.75, 0.5003, 0.75, 0.2501, 0.8125, 0.2501, 0.75, 0.5003, 0.75, 0.5003, 0.75, 0.2501, 0.8125, 0.2501, 0.8125, 0.5003, 0.75, 0.5003, 0.8125, 0.2501, 0.75, 0.5003, 0.75, 0.2501, 0.8125, 0.2501, 0.8125, 0.5003, 0.75, 0.5003, 0.8125, 0.2501, 0.75, 0.5003, 0.75, 0.2501, 0.8125, 0.2501, 0.8125, 0.5003, 0.75, 0.5003, 0.8125, 0.2501, 0.8125, 0.2501, 0.8125, 0.5003, 0.75, 0.5003, 0.75, 0.2501, 0.8125, 0.2501, 0.75, 0.5003, 0.8125, 0.2501, 0.8125, 0.5003, 0.75, 0.5003, 0.75, 0.2501, 0.8125, 0.2501, 0.75, 0.5003, 0.751, 0.8753, 0.8751, 0.8753, 0.8751, 0.5002, 0.751, 0.5002, 0.751, 0.8753, 0.8751, 0.5002, 0.8441, 0.5106, 0.8441, 0.5, 0.8125, 0.5, 0.8441, 0.5106, 0.875, 0.5, 0.8441, 0.5, 0.8441, 0.5106, 0.8125, 0.5, 0.8125, 0.8749, 0.875, 0.5, 0.8441, 0.5106, 0.875, 0.8749, 0.8441, 0.8638, 0.8441, 0.5106, 0.8125, 0.8749, 0.8441, 0.5106, 0.8441, 0.8638, 0.875, 0.8749, 0.8441, 0.8749, 0.8441, 0.8638, 0.8125, 0.8749, 0.8441, 0.8638, 0.8441, 0.8749, 0.875, 0.8749, 0.8745, 0.5, 0.9053, 0.5105, 0.8745, 0.8749, 0.2514, 0.01546, 0.198, 6.445e-05, 0.2514, 0.0006282, 0.2514, 0.01546, 0.2514, 0.0006282, 0.3038, 6.446e-05, 0.9053, 0.5105, 0.937, 0.5, 0.937, 0.8749, 0.9053, 0.5105, 0.9053, 0.8639, 0.8745, 0.8749, 0.9053, 0.8639, 0.9053, 0.5105, 0.937, 0.8749, 0.9053, 0.8639, 0.9053, 0.8749, 0.8745, 0.8749, 0.9053, 0.8749, 0.9053, 0.8639, 0.937, 0.8749, 0.875, 0.8749, 0.8441, 0.8644, 0.875, 0.5, 0.8441, 0.8644, 0.875, 0.8749, 0.8441, 0.8749, 0.8441, 0.8644, 0.8441, 0.8749, 0.8125, 0.8749, 0.8441, 0.8644, 0.8125, 0.8749, 0.8125, 0.5, 0.8441, 0.8644, 0.8441, 0.5111, 0.875, 0.5, 0.8441, 0.5111, 0.8441, 0.8644, 0.8125, 0.5, 0.8441, 0.5111, 0.8441, 0.5, 0.875, 0.5, 0.8441, 0.5, 0.8441, 0.5111, 0.8125, 0.5, 0.1103, 0.9999, 0.05449, 0.9999, 0.1103, 0.006824, 0.9053, 0.8643, 0.8745, 0.8749, 0.9053, 0.8749, 0.9053, 0.8643, 0.9053, 0.8749, 0.937, 0.8749, 0.9053, 0.8643, 0.937, 0.8749, 0.937, 0.5, 0.05449, 0.9999, 0.05469, 0.015, 0.1103, 0.006824, 0.05469, 0.015, 0.05449, 0.9999, 6.445e-05, 0.006933, 0.05469, 0.015, 0.05466, 6.445e-05, 0.1103, 0.006824, 0.05466, 6.445e-05, 0.05469, 0.015, 6.445e-05, 0.006933])
me_platform_full_ironteeth_002.materials.append(mat_material_001)
me_platform_full_ironteeth_002.materials.append(None)
me_platform_full_ironteeth_002.use_remesh_fix_poles = True
me_platform_full_ironteeth_002.use_remesh_preserve_attributes = False
me_platform_full_ironteeth_002.update()
me_platform_full_ironteeth_002.normals_split_custom_set([tuple(v) for v in zip(*[iter([0.0, 1.0, 0.0, 0.0, 1.0, 0.0, 0.0, 1.0, 0.0, 0.0, 1.0, 0.0, 0.0, 1.0, 0.0, 0.0, 1.0, 0.0, -0.9003, 0.4354, 8.394e-08, -0.8999, 0.436, 0.005904, -0.8989, 0.438, -0.0125, -0.9003, 0.4354, 0.0, -0.9003, 0.4354, 8.394e-08, -0.8989, 0.438, -0.0125, 0.003083, 0.0484, 0.9988, 0.0, 0.06056, 0.9982, 0.0, 0.06055, 0.9982, -0.002875, 0.04874, 0.9988, 0.003083, 0.0484, 0.9988, 0.0, 0.06055, 0.9982, 0.0, 1.0, 9.248e-07, 0.0, 1.0, -7.259e-07, 0.0, 1.0, -6.002e-07, 0.0, 1.0, 1.302e-06, 0.0, 1.0, 9.248e-07, 0.0, 1.0, -6.002e-07, 0.0, 0.4359, -0.9, -0.01143, 0.4383, -0.8988, 0.0112, 0.4382, -0.8988, 0.0, 0.4359, -0.9, 0.0, 0.4359, -0.9, 0.0112, 0.4382, -0.8988, -0.9986, 0.05242, 0.0008865, -0.9983, 0.05829, 2.398e-08, -0.9966, 0.07364, -0.03719, -0.9989, 0.04584, -0.003098, -0.9986, 0.05242, 0.0008865, -0.9966, 0.07364, -0.03719, 0.0, 1.0, 0.0, 0.0, 1.0, 0.0, 0.0, 1.0, 0.0, 0.0, 1.0, 0.0, 0.0, 1.0, 0.0, 0.0, 1.0, 0.0, 0.9029, 0.4298, 8.419e-08, 0.9017, 0.4323, -0.01194, 0.9017, 0.4322, 0.01128, 0.9029, 0.4298, 0.0, 0.9029, 0.4298, 8.419e-08, 0.9017, 0.4322, 0.01128, -0.002745, 0.05533, -0.9985, 0.0, 0.06673, -0.9978, 0.03935, 0.08296, -0.9958, 0.002789, 0.05559, -0.9985, -0.002745, 0.05533, -0.9985, 0.03935, 0.08296, -0.9958, 0.0, 1.0, 4.497e-08, 0.0, 1.0, 2.415e-07, 0.0, 1.0, 2.265e-07, 0.0, 1.0, 0.0, 0.0, 1.0, 4.497e-08, 0.0, 1.0, 2.265e-07, 0.0, 0.4337, 0.9011, 0.01222, 0.4362, 0.8997, -0.01184, 0.4362, 0.8998, 0.0, 0.4337, 0.9011, 0.0, 0.4337, 0.9011, -0.01184, 0.4362, 0.8998, 0.0, 1.0, 3.944e-08, 0.0, 1.0, 4.715e-07, 0.0, 1.0, 4.32e-07, 0.0, 1.0, 0.0, 0.0, 1.0, 3.944e-08, 0.0, 1.0, 4.32e-07, 0.7468, 0.665, -0.002307, 0.7789, 0.6091, 0.1494, 0.8671, 0.4906, 0.08685, 0.8677, 0.4899, -0.0847, 0.7468, 0.665, -0.002307, 0.8671, 0.4906, 0.08685, -0.8762, 0.4819, 1.28e-07, -0.8751, 0.4838, 0.01173, -0.875, 0.484, -0.01263, -0.8762, 0.4819, 1.28e-07, -0.8762, 0.4819, 1.28e-07, -0.875, 0.484, -0.01263, 0.0, 1.0, 3.944e-08, 0.0, 1.0, 4.715e-07, 0.0, 1.0, 4.32e-07, 0.0, 1.0, 0.0, 0.0, 1.0, 3.944e-08, 0.0, 1.0, 4.32e-07, 0.7468, 0.665, -0.002307, 0.7789, 0.6091, 0.1494, 0.8671, 0.4905, 0.08685, 0.8677, 0.4899, -0.0847, 0.7468, 0.665, -0.002307, 0.8671, 0.4905, 0.08685, -0.8762, 0.4819, 1.329e-07, -0.8751, 0.4838, 0.01173, -0.875, 0.484, -0.01263, -0.8762, 0.4819, 2.559e-07, -0.8762, 0.4819, 1.329e-07, -0.875, 0.484, -0.01263, 0.0, 1.0, 0.0, 0.0, 1.0, 0.0, 0.0, 1.0, 0.0, 0.0, 1.0, 0.0, 0.0, 1.0, 0.0, 0.0, 1.0, 0.0, 0.002307, 0.665, 0.7468, -0.1494, 0.6091, 0.7789, -0.08685, 0.4905, 0.8671, 0.0847, 0.4899, 0.8677, 0.002307, 0.665, 0.7468, -0.08685, 0.4905, 0.8671, -2.92e-07, 0.4819, -0.8762, -0.01173, 0.4838, -0.8751, 0.01263, 0.484, -0.875, 0.0, 0.4819, -0.8762, -2.92e-07, 0.4819, -0.8762, 0.01263, 0.484, -0.875, 0.0, 1.0, 0.0, 0.0, 1.0, 0.0, 0.0, 1.0, 0.0, 0.0, 1.0, 0.0, 0.0, 1.0, 0.0, 0.0, 1.0, 0.0, 0.002307, 0.665, 0.7468, -0.1494, 0.6091, 0.7789, -0.08685, 0.4905, 0.8671, 0.0847, 0.4899, 0.8677, 0.002307, 0.665, 0.7468, -0.08685, 0.4905, 0.8671, -2.019e-07, 0.4819, -0.8762, -0.01173, 0.4838, -0.8751, 0.01263, 0.484, -0.875, 0.0, 0.4819, -0.8762, -2.019e-07, 0.4819, -0.8762, 0.01263, 0.484, -0.875, 0.0, 1.0, 0.0, 0.0, 1.0, 0.0, 0.0, 1.0, 0.0, 0.0, 1.0, 0.0, 0.0, 1.0, 0.0, 0.0, 1.0, 0.0, 0.002307, 0.665, 0.7468, -0.1494, 0.6091, 0.7789, -0.08685, 0.4905, 0.8671, 0.0847, 0.4899, 0.8677, 0.002307, 0.665, 0.7468, -0.08685, 0.4905, 0.8671, -2.843e-07, 0.4819, -0.8762, -0.01173, 0.4838, -0.8751, 0.01263, 0.484, -0.875, 0.0, 0.4819, -0.8762, -2.843e-07, 0.4819, -0.8762, 0.01263, 0.484, -0.875, 0.0, 1.0, 0.0, 0.0, 1.0, 0.0, 0.0, 1.0, 0.0, 0.0, 1.0, 0.0, 0.0, 1.0, 0.0, 0.0, 1.0, 0.0, 0.002307, 0.665, 0.7468, -0.1494, 0.6091, 0.7789, -0.08685, 0.4905, 0.8671, 0.0847, 0.4899, 0.8677, 0.002307, 0.665, 0.7468, -0.08685, 0.4905, 0.8671, -1.363e-07, 0.4819, -0.8762, -0.01173, 0.4838, -0.8751, 0.01263, 0.484, -0.875, 0.0, 0.4819, -0.8762, -1.363e-07, 0.4819, -0.8762, 0.01263, 0.484, -0.875, 0.0, 1.0, 3.944e-08, 0.0, 1.0, 4.715e-07, 0.0, 1.0, 4.32e-07, 0.0, 1.0, 0.0, 0.0, 1.0, 3.944e-08, 0.0, 1.0, 4.32e-07, 0.7468, 0.665, -0.002307, 0.7789, 0.6091, 0.1494, 0.8671, 0.4906, 0.08685, 0.8677, 0.4899, -0.0847, 0.7468, 0.665, -0.002307, 0.8671, 0.4906, 0.08685, -0.8762, 0.4819, 1.28e-07, -0.8751, 0.4838, 0.01173, -0.875, 0.484, -0.01263, -0.8762, 0.4819, 1.28e-07, -0.8762, 0.4819, 1.28e-07, -0.875, 0.484, -0.01263, 0.0, 1.0, 3.944e-08, 0.0, 1.0, 4.715e-07, 0.0, 1.0, 4.32e-07, 0.0, 1.0, 0.0, 0.0, 1.0, 3.944e-08, 0.0, 1.0, 4.32e-07, 0.7468, 0.665, -0.002307, 0.7789, 0.6091, 0.1494, 0.8671, 0.4905, 0.08685, 0.8677, 0.4899, -0.0847, 0.7468, 0.665, -0.002307, 0.8671, 0.4905, 0.08685, -0.8762, 0.4819, 1.329e-07, -0.8751, 0.4838, 0.01173, -0.875, 0.484, -0.01263, -0.8762, 0.4819, 2.559e-07, -0.8762, 0.4819, 1.329e-07, -0.875, 0.484, -0.01263, 2.847e-05, -1.0, -4.963e-06, 3.06e-05, -1.0, -5.352e-06, 1.081e-05, -1.0, -1.738e-06, 4.393e-06, -1.0, -5.671e-07, 2.847e-05, -1.0, -4.963e-06, 1.081e-05, -1.0, -1.738e-06, 0.9587, -0.2012, -0.2012, 0.9588, 0.2009, -0.201, 0.9588, 0.201, 0.201, 0.9587, 0.2013, -0.2011, 0.9587, -0.2012, -0.2012, 0.9588, 0.201, 0.201, 2.861e-05, -1.0, 0.0001114, 3.114e-05, -1.0, 0.0001244, 7.604e-06, -1.0, 3.851e-06, 0.0, -1.0, -3.51e-05, 2.861e-05, -1.0, 0.0001114, 7.604e-06, -1.0, 3.851e-06, 0.2013, 0.2011, -0.9587, -0.201, 0.201, -0.9588, 0.1866, 0.1868, -0.9645, -0.1869, 0.1872, -0.9644, 0.2013, 0.2011, -0.9587, 0.1866, 0.1868, -0.9645, 0.0001785, -1.0, -4.9e-06, 0.0001806, -1.0, -5.312e-06, 0.0001612, -1.0, -1.513e-06, 0.0001549, -1.0, -2.814e-07, 0.0001785, -1.0, -4.9e-06, 0.0001612, -1.0, -1.513e-06, -0.9644, 0.1869, -0.1872, -0.9645, 0.1866, 0.1868, -0.9645, 0.1867, -0.1866, -0.9644, 0.1872, 0.1869, -0.9644, 0.1869, -0.1872, -0.9645, 0.1867, -0.1866, 2.854e-05, -1.0, -3.974e-05, 3.108e-05, -1.0, -2.66e-05, 7.626e-06, -1.0, -0.0001478, 0.0, -1.0, -0.0001872, 2.854e-05, -1.0, -3.974e-05, 7.626e-06, -1.0, -0.0001478, -0.1872, 0.1869, 0.9644, 0.1867, 0.1866, 0.9645, -0.2009, 0.201, 0.9588, -0.2012, -0.2012, 0.9587, -0.1872, 0.1869, 0.9644, -0.2009, 0.201, 0.9588, -0.1466, -0.9779, -0.1494, 0.2111, -0.9775, -0.002307, 0.002361, -0.9999, 0.01263, -0.002202, -0.9999, 0.01173, -0.1466, -0.9779, -0.1494, 0.002361, -0.9999, 0.01263, -0.1494, -0.9779, 0.1466, -0.002307, -0.9775, -0.2111, 0.01263, -0.9999, -0.002361, 0.01173, -0.9999, 0.002202, -0.1494, -0.9779, 0.1466, 0.01263, -0.9999, -0.002361, -0.1494, -0.9779, 0.1466, -0.002307, -0.9775, -0.2111, 0.01263, -0.9999, -0.002361, 0.01173, -0.9999, 0.002202, -0.1494, -0.9779, 0.1466, 0.01263, -0.9999, -0.002361, -0.1466, -0.9779, -0.1494, 0.2111, -0.9775, -0.002307, 0.002361, -0.9999, 0.01263, -0.002202, -0.9999, 0.01173, -0.1466, -0.9779, -0.1494, 0.002361, -0.9999, 0.01263, -0.1494, -0.9779, 0.1466, -0.002307, -0.9775, -0.2111, 0.01263, -0.9999, -0.002361, 0.01173, -0.9999, 0.002203, -0.1494, -0.9779, 0.1466, 0.01263, -0.9999, -0.002361, -0.1466, -0.9779, -0.1494, 0.2111, -0.9775, -0.002307, 0.002361, -0.9999, 0.01263, -0.002202, -0.9999, 0.01173, -0.1466, -0.9779, -0.1494, 0.002361, -0.9999, 0.01263, -0.1466, -0.9779, -0.1494, 0.2111, -0.9775, -0.002307, 0.002361, -0.9999, 0.01263, -0.002202, -0.9999, 0.01173, -0.1466, -0.9779, -0.1494, 0.002361, -0.9999, 0.01263, -0.1494, -0.9779, 0.1466, -0.002307, -0.9775, -0.2111, 0.01263, -0.9999, -0.002361, 0.01173, -0.9999, 0.002202, -0.1494, -0.9779, 0.1466, 0.01263, -0.9999, -0.002361, 0.9983, 0.05902, -0.002949, 0.9975, 0.07091, 2.396e-08, 0.9956, 0.08614, 0.03707, 0.9982, 0.05967, 0.002761, 0.9983, 0.05902, -0.002949, 0.9956, 0.08614, 0.03707, 0.1093, -0.01608, -0.9939, 0.7389, -0.01231, -0.6737, 0.02089, -0.3831, -0.9235, 0.1093, -0.01608, -0.9939, 0.01681, 0.3752, -0.9268, 0.7389, -0.01231, -0.6737, 0.1093, -0.01608, -0.9939, 0.02089, -0.3831, -0.9235, -0.02072, -0.3832, -0.9234, 0.01681, 0.3752, -0.9268, 0.1093, -0.01608, -0.9939, -0.01597, 0.3767, -0.9262, -0.1168, -0.0123, -0.9931, 0.1093, -0.01608, -0.9939, -0.02072, -0.3832, -0.9234, 0.1093, -0.01608, -0.9939, -0.1168, -0.0123, -0.9931, -0.01597, 0.3767, -0.9262, -0.736, -0.0126, -0.6769, -0.1168, -0.0123, -0.9931, -0.02072, -0.3832, -0.9234, -0.1168, -0.0123, -0.9931, -0.736, -0.0126, -0.6769, -0.01597, 0.3767, -0.9262, -0.9264, 0.3762, -0.01586, -0.9939, -0.01498, -0.109, -0.9262, 0.3767, 0.01571, -0.9939, -0.01498, -0.109, -0.9264, 0.3762, -0.01586, -0.6769, -0.01384, -0.7359, -0.9939, -0.01498, -0.109, -0.6769, -0.01384, -0.7359, -0.9235, -0.3829, -0.0208, -0.9939, -0.01498, -0.109, -0.9235, -0.3829, -0.0208, -0.9235, -0.3832, 0.02043, -0.9939, -0.01498, -0.109, -0.9931, -0.0129, 0.1164, -0.9262, 0.3767, 0.01571, -0.9931, -0.0129, 0.1164, -0.9939, -0.01498, -0.109, -0.9235, -0.3832, 0.02043, -0.9931, -0.0129, 0.1164, -0.6836, -0.01262, 0.7297, -0.9262, 0.3767, 0.01571, -0.6836, -0.01262, 0.7297, -0.9931, -0.0129, 0.1164, -0.9235, -0.3832, 0.02043, -0.01589, 0.3767, 0.9262, -0.1073, -0.01359, 0.9941, 0.0165, 0.3767, 0.9262, -0.1073, -0.01359, 0.9941, -0.01589, 0.3767, 0.9262, -0.7293, -0.0138, 0.6841, -0.1073, -0.01359, 0.9941, -0.7293, -0.0138, 0.6841, -0.02072, -0.3829, 0.9235, -0.1073, -0.01359, 0.9941, -0.02072, -0.3829, 0.9235, 0.02034, -0.3831, 0.9235, -0.1073, -0.01359, 0.9941, 0.1155, -0.0129, 0.9932, 0.0165, 0.3767, 0.9262, 0.1155, -0.0129, 0.9932, -0.1073, -0.01359, 0.9941, 0.02034, -0.3831, 0.9235, 0.1155, -0.0129, 0.9932, 0.7238, -0.01217, 0.6899, 0.0165, 0.3767, 0.9262, 0.7238, -0.01217, 0.6899, 0.1155, -0.0129, 0.9932, 0.02034, -0.3831, 0.9235, 0.9266, 0.3758, 0.01667, 0.9942, -0.01462, 0.1063, 0.9262, 0.3767, -0.01697, 0.9942, -0.01462, 0.1063, 0.9266, 0.3758, 0.01667, 0.6901, -0.01229, 0.7236, 0.9942, -0.01462, 0.1063, 0.6901, -0.01229, 0.7236, 0.9236, -0.3829, 0.02045, 0.9942, -0.01462, 0.1063, 0.9236, -0.3829, 0.02045, 0.9234, -0.3833, -0.02096, 0.9942, -0.01462, 0.1063, 0.993, -0.01227, -0.1173, 0.9262, 0.3767, -0.01697, 0.993, -0.01227, -0.1173, 0.9942, -0.01462, 0.1063, 0.9234, -0.3833, -0.02096, 0.993, -0.01227, -0.1173, 0.6738, -0.01219, -0.7388, 0.9262, 0.3767, -0.01697, 0.6738, -0.01219, -0.7388, 0.993, -0.01227, -0.1173, 0.9234, -0.3833, -0.02096])] * 3)])
me_platform_uncovered_folktails = bpy.data.meshes.new('Platform.Uncovered.Folktails')
me_platform_uncovered_folktails.from_pydata([(-0.9, 0.8571, 0.9), (-0.9838, 0.8388, 0.8777), (-0.9614, 0.8388, 0.9614), (-0.8777, 0.8388, 0.9838), (-0.9225, 0.8388, 0.8164), (-0.8164, 0.8388, 0.9226), (-0.8388, 0.8388, 0.8388), (-0.9, 0.8571, 0.1), (-0.8777, 0.8388, 0.01624), (-0.9614, 0.8388, 0.03864), (-0.9838, 0.8388, 0.1223), (-0.8164, 0.8388, 0.07753), (-0.9226, 0.8388, 0.1836), (-0.8388, 0.8388, 0.1612)], [], [(0, 1, 2), (3, 0, 2), (4, 1, 0), (0, 3, 5), (6, 4, 0), (6, 0, 5), (7, 8, 9), (10, 7, 9), (11, 8, 7), (7, 10, 12), (13, 11, 7), (13, 7, 12)])
me_platform_uncovered_folktails.polygons.foreach_set('use_smooth', [True] * 12)
_uv = me_platform_uncovered_folktails.uv_layers.new(name='UVMap')
_uv.uv.foreach_set('vector', [0.6887, 0.1882, 0.734, 0.1761, 0.7219, 0.2214, 0.6766, 0.2335, 0.6887, 0.1882, 0.7219, 0.2214, 0.7009, 0.143, 0.734, 0.1761, 0.6887, 0.1882, 0.6887, 0.1882, 0.6766, 0.2335, 0.6435, 0.2004, 0.6556, 0.1551, 0.7009, 0.143, 0.6887, 0.1882, 0.6556, 0.1551, 0.6887, 0.1882, 0.6435, 0.2004, 0.6887, 0.1882, 0.6766, 0.1429, 0.7219, 0.155, 0.734, 0.2003, 0.6887, 0.1882, 0.7219, 0.155, 0.6435, 0.1761, 0.6766, 0.1429, 0.6887, 0.1882, 0.6887, 0.1882, 0.734, 0.2003, 0.7009, 0.2334, 0.6557, 0.2213, 0.6435, 0.1761, 0.6887, 0.1882, 0.6557, 0.2213, 0.6887, 0.1882, 0.7009, 0.2334])
me_platform_uncovered_folktails.materials.append(mat_material_007)
me_platform_uncovered_folktails.use_remesh_fix_poles = True
me_platform_uncovered_folktails.use_remesh_preserve_attributes = False
me_platform_uncovered_folktails.update()
me_platform_uncovered_folktails.normals_split_custom_set([tuple(v) for v in zip(*[iter([0.007015, 1.0, 0.0035, -0.1013, 0.9945, -0.02715, -0.1463, 0.9784, 0.1464, 0.02608, 0.9945, 0.1012, 0.007015, 1.0, 0.0035, -0.1463, 0.9784, 0.1464, -0.05381, 0.9786, -0.1985, -0.1013, 0.9945, -0.02715, 0.007015, 1.0, 0.0035, 0.007015, 1.0, 0.0035, 0.02608, 0.9945, 0.1012, 0.1995, 0.9784, 0.05357, 0.07352, 0.9945, -0.07457, -0.05381, 0.9786, -0.1985, 0.007015, 1.0, 0.0035, 0.07352, 0.9945, -0.07457, 0.007015, 1.0, 0.0035, 0.1995, 0.9784, 0.05357, -0.003474, 1.0, 0.006967, 0.02715, 0.9945, -0.1013, -0.1461, 0.9784, -0.1461, -0.1012, 0.9945, 0.02609, -0.003474, 1.0, 0.006967, -0.1461, 0.9784, -0.1461, 0.199, 0.9785, -0.05365, 0.02715, 0.9945, -0.1013, -0.003474, 1.0, 0.006967, -0.003474, 1.0, 0.006967, -0.1012, 0.9945, 0.02609, -0.05357, 0.9784, 0.1995, 0.07457, 0.9945, 0.07352, 0.199, 0.9785, -0.05365, -0.003474, 1.0, 0.006967, 0.07457, 0.9945, 0.07352, -0.003474, 1.0, 0.006967, -0.05357, 0.9784, 0.1995])] * 3)])
me_beam = bpy.data.meshes.new('Beam')
me_beam.from_pydata([(-0.1, -0.85, 0.1), (-0.01, -0.85, 0.1), (0.01, -0.85, 0.1), (0.1, -0.85, 0.1), (0.1, -0.85, 0.08), (0.01, -0.85, 0.08), (0.01, -0.85, -0.08), (0.1, -0.85, -0.08), (0.1, -0.85, -0.1), (0.01, -0.85, -0.1), (-0.01, -0.85, -0.1), (-0.1, -0.85, -0.1), (-0.1, -0.85, -0.08), (-0.01, -0.85, -0.08), (-0.01, -0.85, 0.08), (-0.1, -0.85, 0.08), (-0.1, 0.85, 0.1), (-0.01, 0.85, 0.1), (0.01, 0.85, 0.1), (0.1, 0.85, 0.1), (0.1, 0.85, 0.08), (0.01, 0.85, 0.08), (0.01, 0.85, -0.08), (0.1, 0.85, -0.08), (0.1, 0.85, -0.1), (0.01, 0.85, -0.1), (-0.01, 0.85, -0.1), (-0.1, 0.85, -0.1), (-0.1, 0.85, -0.08), (-0.01, 0.85, -0.08), (-0.01, 0.85, 0.08), (-0.1, 0.85, 0.08)], [], [(0, 1, 14, 15), (1, 2, 5, 14), (2, 3, 4, 5), (6, 7, 8, 9), (6, 9, 10, 13), (12, 13, 10, 11), (5, 6, 13, 14), (0, 1, 17, 16), (1, 2, 18, 17), (2, 3, 19, 18), (3, 4, 20, 19), (4, 5, 21, 20), (5, 6, 22, 21), (6, 7, 23, 22), (7, 8, 24, 23), (8, 9, 25, 24), (9, 10, 26, 25), (10, 11, 27, 26), (11, 12, 28, 27), (12, 13, 29, 28), (13, 14, 30, 29), (14, 15, 31, 30), (15, 0, 16, 31)])
me_beam.use_remesh_fix_poles = True
me_beam.use_remesh_preserve_attributes = False
me_beam.update()
me_beam_002 = bpy.data.meshes.new('Beam.002')
me_beam_002.from_pydata([(-0.1, -0.8691, 0.1), (-0.01, -0.8691, 0.1), (0.01, -0.8691, 0.1), (0.1, -0.8691, 0.1), (0.1, -0.8691, 0.08), (0.01, -0.8691, 0.08), (0.01, -0.8691, -0.08), (0.1, -0.8691, -0.08), (0.1, -0.8691, -0.1), (0.01, -0.8691, -0.1), (-0.01, -0.8691, -0.1), (-0.1, -0.8691, -0.1), (-0.1, -0.8691, -0.08), (-0.01, -0.8691, -0.08), (-0.01, -0.8691, 0.08), (-0.1, -0.8691, 0.08), (-0.1, 0.8051, 0.1), (-0.01, 0.8051, 0.1), (0.01, 0.8051, 0.1), (0.1, 0.8051, 0.1), (0.1, 0.8051, 0.08), (0.01, 0.8051, 0.08), (0.01, 0.8051, -0.08), (0.1, 0.8051, -0.08), (0.1, 0.8051, -0.1), (0.01, 0.8051, -0.1), (-0.01, 0.8051, -0.1), (-0.1, 0.8051, -0.1), (-0.1, 0.8051, -0.08), (-0.01, 0.8051, -0.08), (-0.01, 0.8051, 0.08), (-0.1, 0.8051, 0.08)], [], [(0, 1, 17, 16), (1, 2, 18, 17), (2, 3, 19, 18), (3, 4, 20, 19), (4, 5, 21, 20), (5, 6, 22, 21), (6, 7, 23, 22), (7, 8, 24, 23), (8, 9, 25, 24), (9, 10, 26, 25), (10, 11, 27, 26), (11, 12, 28, 27), (12, 13, 29, 28), (13, 14, 30, 29), (14, 15, 31, 30), (15, 0, 16, 31)])
me_beam_002.use_remesh_fix_poles = True
me_beam_002.use_remesh_preserve_attributes = False
me_beam_002.update()
me_beam_003 = bpy.data.meshes.new('Beam.003')
me_beam_003.from_pydata([(-0.1, -0.7365, 0.1), (-0.01, -0.7448, 0.08), (0.1, -0.7448, 0.08), (0.1, -0.8108, -0.08), (0.1, -0.819, -0.1), (0.01, -0.819, -0.1), (-0.01, -0.819, -0.1), (0.01, -0.8108, -0.08), (0.01, -0.7448, 0.08), (-0.01, -0.7365, 0.1), (-0.1, -0.819, -0.1), (-0.1, -0.7448, 0.08), (0.01, -0.7365, 0.1), (-0.1, -0.8108, -0.08), (0.1, -0.7365, 0.1), (-0.01, -0.8108, -0.08), (-0.1, 0.3091, 0.1), (-0.01, 0.3576, 0.08), (0.1, 0.3576, 0.08), (0.1, 0.7453, -0.08), (0.1, 0.7938, -0.1), (0.01, 0.7938, -0.1), (-0.01, 0.7938, -0.1), (0.01, 0.7453, -0.08), (0.01, 0.3576, 0.08), (-0.01, 0.3091, 0.1), (-0.1, 0.7938, -0.1), (-0.1, 0.3576, 0.08), (0.01, 0.3091, 0.1), (-0.1, 0.7453, -0.08), (0.1, 0.3091, 0.1), (-0.01, 0.7453, -0.08)], [], [(13, 15, 31, 29), (12, 14, 30, 28), (10, 13, 29, 26), (9, 12, 28, 25), (8, 7, 23, 24), (6, 10, 26, 22), (5, 6, 22, 21), (4, 5, 21, 20), (7, 3, 19, 23), (3, 4, 20, 19), (14, 2, 18, 30), (2, 8, 24, 18), (15, 1, 17, 31), (1, 11, 27, 17), (0, 9, 25, 16), (11, 0, 16, 27)])
me_beam_003.use_remesh_fix_poles = True
me_beam_003.use_remesh_preserve_attributes = False
me_beam_003.update()

# ---- objects
ob_constructionsite1x1 = bpy.data.objects.new('ConstructionSite1x1', me_constructionsite1x1)
ob_empty = bpy.data.objects.new('Empty', None)
ob_beam_003 = bpy.data.objects.new('Beam.003', me_beam_004)
ob_camera = bpy.data.objects.new('Camera', cam_camera)
ob_sun = bpy.data.objects.new('Sun', light_sun_001)
ob_platform_full_ironteeth = bpy.data.objects.new('Platform.Full.IronTeeth', me_platform_full_ironteeth)
ob_platform_full_ironteeth_002 = bpy.data.objects.new('Platform.Full.IronTeeth.002', me_platform_full_ironteeth_002)
ob_platform_uncovered_folktails = bpy.data.objects.new('Platform.Uncovered.Folktails', me_platform_uncovered_folktails)
ob_beam = bpy.data.objects.new('Beam', me_beam)
ob_beam_001 = bpy.data.objects.new('Beam.001', me_beam_002)
ob_beam_002 = bpy.data.objects.new('Beam.002', me_beam_003)

# ---- transforms, parenting, visibility, modifiers, constraints
ob_constructionsite1x1.location = (-2.0, -0.5, 8.146e-08)
ob_constructionsite1x1.rotation_euler = (1.571, -0.0, 0.0)
ob_constructionsite1x1.scale = (1.609, 1.0, 1.609)
ob_constructionsite1x1.hide_render = True
_m = ob_constructionsite1x1.modifiers.new('Mirror', 'MIRROR')
_m.mirror_object = ob_empty
ob_empty.location = (0.0, -0.5, 0.0)
ob_empty.hide_render = True
ob_beam_003.location = (0.781, -0.1, 0.4297)
ob_beam_003.rotation_euler = (0.3914, -6.228e-08, 1.571)
_m = ob_beam_003.modifiers.new('Decimate', 'DECIMATE')
_m.decimate_type = 'DISSOLVE'
_m = ob_beam_003.modifiers.new('Mirror', 'MIRROR')
_m.use_axis = (True, True, False)
_m.mirror_object = ob_empty
ob_camera.location = (-4.107, -6.835, 4.952)
ob_camera.rotation_euler = (1.019, -4.028e-07, -0.5585)
ob_camera.scale = (4.322, 1.983, 1.983)
ob_sun.location = (0.09258, -0.2353, 0.3516)
ob_sun.rotation_euler = (0.5141, -0.7876, 0.1545)
ob_platform_full_ironteeth.location = (-0.5, 0.0, 0.0)
ob_platform_full_ironteeth.rotation_euler = (1.571, -0.0, 0.0)
_m = ob_platform_full_ironteeth.modifiers.new('Mirror', 'MIRROR')
_m.mirror_object = ob_empty
ob_platform_full_ironteeth_002.location = (0.5, 0.0, 0.0)
ob_platform_full_ironteeth_002.rotation_euler = (1.571, -0.0, 0.0)
ob_platform_full_ironteeth_002.hide_render = True
_m = ob_platform_full_ironteeth_002.modifiers.new('Array', 'ARRAY')
_m.count = 3
_m.use_constant_offset = True
_m.use_relative_offset = False
_m.relative_offset_displace = (-1.0, 0.0, 0.0)
_m = ob_platform_full_ironteeth_002.modifiers.new('Mirror', 'MIRROR')
_m.use_bisect_axis = (True, False, False)
_m.mirror_object = ob_empty
ob_platform_uncovered_folktails.location = (-1.5, 0.0, 2.444e-07)
ob_platform_uncovered_folktails.rotation_euler = (1.571, -0.0, 0.0)
_m = ob_platform_uncovered_folktails.modifiers.new('Mirror', 'MIRROR')
_m.mirror_object = ob_empty
ob_beam.location = (0.85, -0.1, 0.74)
ob_beam.rotation_euler = (0.0, -0.0, 1.571)
ob_beam.hide_render = True
ob_beam_001.location = (1.6, -0.1, 0.3322)
ob_beam_001.rotation_euler = (1.571, -1.629e-07, 1.571)
ob_beam_001.scale = (1.0, 0.3823, 1.0)
ob_beam_001.hide_render = True
ob_beam_002.location = (0.781, -0.1, 0.4297)
ob_beam_002.rotation_euler = (0.3914, -6.228e-08, 1.571)
ob_beam_002.hide_render = True

# ---- collection membership
scene.collection.objects.link(ob_constructionsite1x1)
scene.collection.objects.link(ob_empty)
scene.collection.objects.link(ob_beam_003)
scene.collection.objects.link(ob_camera)
scene.collection.objects.link(ob_sun)
col_collection_1.objects.link(ob_platform_full_ironteeth)
col_collection_1.objects.link(ob_platform_full_ironteeth_002)
col_collection_2.objects.link(ob_platform_uncovered_folktails)
col_collection_3.objects.link(ob_beam)
col_collection_3.objects.link(ob_beam_001)
col_collection_3.objects.link(ob_beam_002)

# ---- scene / render settings (as saved in the file)
scene.camera = ob_camera
scene.frame_start = 1; scene.frame_end = 250; scene.frame_set(2)
scene.render.engine = 'CYCLES'
scene.cycles.samples = 32
scene.cycles.sampling_pattern = 'TABULATED_SOBOL'
scene.cycles.use_light_tree = False
scene.cycles.bake_type = 'DIFFUSE'
scene.view_settings.view_transform = 'Filmic'
scene.unit_settings.scale_length = 10.0
bpy.context.view_layer.update()
